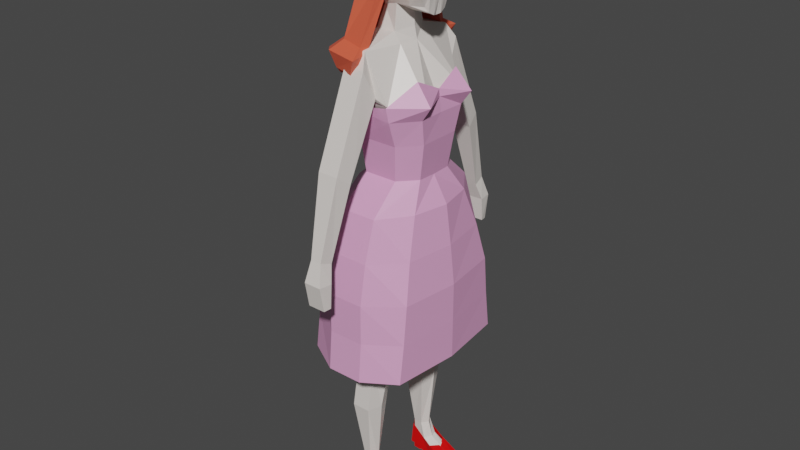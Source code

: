 # Source: female1.blend  (saved by Blender 2.82.7; exported with 4.5.12 LTS)
import bpy
from mathutils import Matrix  # noqa: F401  (used for matrix-valued properties, if any)

bpy.ops.wm.read_factory_settings(use_empty=True)
scene = bpy.context.scene
scene.name = 'Scene'

# ---- collections
col_collection = bpy.data.collections.new('Collection'); scene.collection.children.link(col_collection)

# ---- materials (node trees are filled in below, after node groups)
mat_skin = bpy.data.materials.new('skin')
mat_skin.alpha_threshold = 0.0
mat_skin.use_transparent_shadow = False
mat_skin.line_color = (0.0, 0.0, 0.0, 1.0)
mat_dress = bpy.data.materials.new('dress')
mat_dress.use_transparent_shadow = False
mat_hair = bpy.data.materials.new('HAIR')
mat_hair.use_transparent_shadow = False
mat_shoes = bpy.data.materials.new('shoes')
mat_shoes.use_transparent_shadow = False

# ---- material node trees
mat_skin.use_nodes = True; mat_skin.node_tree.nodes.clear()
_N = mat_skin.node_tree.nodes; _L = mat_skin.node_tree.links
n0 = _N.new('ShaderNodeOutputMaterial'); n0.name = 'Material Output'; n0.location = (300, 300)
n1 = _N.new('ShaderNodeBsdfPrincipled'); n1.name = 'Principled BSDF'; n1.location = (10, 300)
n1.distribution = 'GGX'
n1.subsurface_method = 'BURLEY'
n1.inputs[0].default_value = (0.8, 0.7412, 0.6963, 1.0)
n1.inputs[2].default_value = 0.4
n1.inputs[3].default_value = 1.45
n1.inputs[27].default_value = (0.0, 0.0, 0.0, 1.0)
n1.inputs[28].default_value = 1.0
_L.new(n1.outputs[0], n0.inputs[0])
n0.is_active_output = True
mat_dress.use_nodes = True; mat_dress.node_tree.nodes.clear()
_N = mat_dress.node_tree.nodes; _L = mat_dress.node_tree.links
n0 = _N.new('ShaderNodeOutputMaterial'); n0.name = 'Material Output'; n0.location = (300, 300)
n1 = _N.new('ShaderNodeBsdfPrincipled'); n1.name = 'Principled BSDF'; n1.location = (10, 300)
n1.distribution = 'GGX'
n1.subsurface_method = 'BURLEY'
n1.inputs[0].default_value = (0.8, 0.3675, 0.6301, 1.0)
n1.inputs[3].default_value = 1.45
n1.inputs[27].default_value = (0.0, 0.0, 0.0, 1.0)
n1.inputs[28].default_value = 1.0
_L.new(n1.outputs[0], n0.inputs[0])
n0.is_active_output = True
mat_hair.use_nodes = True; mat_hair.node_tree.nodes.clear()
_N = mat_hair.node_tree.nodes; _L = mat_hair.node_tree.links
n0 = _N.new('ShaderNodeOutputMaterial'); n0.name = 'Material Output'; n0.location = (300, 300)
n1 = _N.new('ShaderNodeBsdfPrincipled'); n1.name = 'Principled BSDF'; n1.location = (10, 300)
n1.distribution = 'GGX'
n1.subsurface_method = 'BURLEY'
n1.inputs[0].default_value = (0.8, 0.1147, 0.05864, 1.0)
n1.inputs[3].default_value = 1.45
n1.inputs[27].default_value = (0.0, 0.0, 0.0, 1.0)
n1.inputs[28].default_value = 1.0
_L.new(n1.outputs[0], n0.inputs[0])
n0.is_active_output = True
mat_shoes.use_nodes = True; mat_shoes.node_tree.nodes.clear()
_N = mat_shoes.node_tree.nodes; _L = mat_shoes.node_tree.links
n0 = _N.new('ShaderNodeOutputMaterial'); n0.name = 'Material Output'; n0.location = (300, 300)
n1 = _N.new('ShaderNodeBsdfPrincipled'); n1.name = 'Principled BSDF'; n1.location = (10, 300)
n1.distribution = 'GGX'
n1.subsurface_method = 'BURLEY'
n1.inputs[0].default_value = (0.8, 0.0, 0.0, 1.0)
n1.inputs[3].default_value = 1.45
n1.inputs[27].default_value = (0.0, 0.0, 0.0, 1.0)
n1.inputs[28].default_value = 1.0
_L.new(n1.outputs[0], n0.inputs[0])
n0.is_active_output = True

# ---- world
world_world = bpy.data.worlds.new('World'); scene.world = world_world
world_world.use_nodes = True; world_world.node_tree.nodes.clear()
_N = world_world.node_tree.nodes; _L = world_world.node_tree.links
n0 = _N.new('ShaderNodeOutputWorld'); n0.name = 'World Output'; n0.location = (300, 300)
n1 = _N.new('ShaderNodeBackground'); n1.name = 'Background'; n1.location = (10, 300)
n1.inputs[0].default_value = (0.05088, 0.05088, 0.05088, 1.0)
_L.new(n1.outputs[0], n0.inputs[0])
n0.is_active_output = True
world_world.color = (0.05088, 0.05088, 0.05088)
world_world.use_sun_shadow = False
world_world.sun_shadow_jitter_overblur = 0.0

# ---- meshes
me_cube = bpy.data.meshes.new('Cube')
me_cube.from_pydata([(-0.01451, 0.4535, 1.49), (0.1159, 0.3502, 0.159), (0.122, 0.2936, 0.5441), (0.1468, 0.3219, 0.8086), (-0.1419, 0.4535, 1.49), (-0.1942, 0.3502, 0.159), (0.1523, 0.3417, 0.9971), (0.144, 0.4008, 1.103), (-0.3173, 0.0, 0.1628), (0.08083, 0.0, 1.49), (-0.2085, 0.0, 1.49), (0.2212, 0.0, 0.1628), (-0.2015, 0.4008, 1.175), (-0.1932, 0.3417, 1.036), (-0.1574, 0.3219, 0.8086), (-0.133, 0.2936, 0.5441), (0.2683, 0.0, 1.103), (0.2822, 0.0, 0.9971), (0.221, 0.0, 0.8086), (0.1794, 0.0, 0.5348), (-0.3113, 0.0, 1.175), (-0.2974, 0.0, 1.036), (-0.1984, 0.0, 0.8086), (-0.1574, 0.0, 0.5348), (0.2012, 0.03638, -0.02473), (-0.2824, 0.03638, -0.02473), (-0.2824, 0.0, -0.03366), (0.2012, 0.0, -0.03366), (-0.2824, 0.0, -0.03366), (0.2012, 0.0, -0.03366), (-0.1327, 0.1687, -0.9388), (0.05871, 0.1687, -0.9388), (-0.1327, 0.1687, -0.9388), (0.05871, 0.1687, -0.9388), (-0.1105, 0.3881, -0.8744), (0.04847, 0.3881, -0.8744), (-0.149, 0.2926, -2.125), (-0.0729, 0.2868, -2.125), (-0.1148, 0.3984, -2.113), (-0.06799, 0.3984, -2.113), (-0.02725, 0.2311, -1.533), (-0.214, 0.2311, -1.533), (-0.02295, 0.4676, -1.545), (-0.1781, 0.4676, -1.545), (0.006179, 0.1912, -1.152), (-0.1464, 0.4291, -1.115), (0.006179, 0.1912, -1.152), (-0.1758, 0.1912, -1.152), (0.004823, 0.4291, -1.115), (-0.1758, 0.1912, -1.152), (-0.1666, 0.07903, -0.4917), (0.09214, 0.07903, -0.4917), (-0.1666, 0.07903, -0.4917), (-0.1387, 0.3838, -0.372), (0.08418, 0.3838, -0.372), (0.09214, 0.07903, -0.4917), (-0.162, 0.0637, -0.2403), (-0.1734, 0.3464, -0.07377), (0.1037, 0.0637, -0.2403), (0.104, 0.3464, -0.07377), (0.1211, 0.3098, 0.3375), (-0.1559, 0.3098, 0.3375), (0.2299, 0.0, 0.3395), (-0.2321, 0.0, 0.3395), (-0.2085, 0.2321, 1.49), (0.2085, 0.1909, 0.1607), (-0.3173, 0.1909, 0.1607), (0.06187, 0.1601, 1.49), (0.1794, 0.16, 0.5399), (0.221, 0.1755, 0.8086), (0.2914, 0.1863, 0.9971), (0.3676, 0.2185, 1.103), (-0.1574, 0.16, 0.5399), (-0.1984, 0.1755, 0.8086), (-0.2974, 0.1863, 1.036), (-0.3113, 0.2185, 1.175), (-0.2321, 0.1689, 0.3384), (0.2299, 0.1689, 0.3384), (0.2112, 0.0, 0.06457), (-0.2998, 0.0, 0.06457), (-0.2998, 0.1986, 0.06843), (0.2041, 0.1986, 0.06843), (-0.0298, 0.3408, -2.12), (0.108, 0.2686, -0.9066), (-0.1587, 0.2686, -0.9066), (-0.1765, 0.3505, -2.12), (0.01916, 0.3494, -1.539), (-0.2721, 0.3494, -1.539), (-0.2188, 0.3101, -1.134), (0.0722, 0.3101, -1.134), (0.1805, 0.2598, -0.4319), (-0.206, 0.2598, -0.4319), (-0.2363, 0.2008, -0.1578), (0.1846, 0.2008, -0.1578), (-0.2998, 0.1083, 0.06667), (0.2112, 0.1083, 0.06667), (0.03057, 0.5252, 1.375), (-0.1419, 0.5252, 1.375), (0.0548, 0.4263, 1.153), (-0.1123, 0.4263, 1.153), (0.03057, 0.8171, 0.674), (-0.1419, 0.8171, 0.674), (0.0548, 0.7043, 0.5901), (-0.1123, 0.7043, 0.5901), (-0.002868, 0.976, 0.04759), (-0.0961, 0.976, 0.04759), (0.01023, 0.8771, 0.00997), (-0.08006, 0.8771, 0.00997), (-0.1419, 0.7759, 0.773), (-0.1123, 0.6651, 0.6696), (0.03057, 0.7759, 0.773), (0.0548, 0.6651, 0.6696), (0.0318, 1.031, -0.1249), (-0.1154, 1.031, -0.1249), (0.0449, 0.9208, -0.1292), (-0.09932, 0.9208, -0.1292), (0.0318, 0.9935, -0.334), (-0.1154, 0.9935, -0.334), (0.0449, 0.9334, -0.3273), (-0.09932, 0.9334, -0.3273), (0.005583, 0.1596, 1.573), (-0.1556, 0.1596, 1.573), (0.05901, 0.0, 1.587), (-0.1867, 0.0, 1.587), (-0.003649, 0.125, 1.764), (-0.1372, 0.09351, 1.73), (0.05435, 0.0, 1.7), (-0.1484, 0.0, 1.724), (-0.07862, 0.1214, 1.769), (-0.0454, 0.1223, 2.304), (0.2246, 0.09986, 1.769), (0.04616, 0.1165, 2.304), (-0.05733, 0.0, 2.328), (0.2453, 0.0, 1.699), (0.08686, 0.0, 2.322), (-0.1037, 0.1881, 2.188), (-0.1324, 0.1726, 2.022), (-0.08884, 0.1687, 1.891), (0.2056, 0.1785, 2.188), (0.2121, 0.2015, 2.022), (0.2538, 0.1661, 1.891), (0.271, 0.0, 2.188), (0.3031, 0.0, 2.022), (0.2903, 0.0, 1.881), (-0.2156, 0.0, 2.188), (-0.2004, 0.0, 2.022), (-0.1523, 0.0, 1.881), (-0.05788, 0.04347, 2.322), (0.2607, 0.03799, 1.707), (0.08918, 0.04347, 2.317), (0.2903, 0.05168, 1.883), (0.3031, 0.0599, 2.022), (0.2631, 0.05716, 2.188), (-0.1523, 0.05168, 1.883), (-0.2004, 0.0599, 2.022), (-0.1969, 0.05716, 2.188), (-0.05314, 0.09116, 2.313), (0.2556, 0.08807, 1.733), (-0.1426, 0.1006, 1.887), (-0.16, 0.1235, 2.022), (-0.1625, 0.1344, 2.188), (0.07058, 0.1008, 2.31), (0.2841, 0.114, 1.887), (0.2778, 0.1389, 2.022), (0.2404, 0.1325, 2.188), (0.1214, 0.1381, 1.769), (-0.01588, 0.1254, 2.304), (0.01664, 0.1273, 2.304), (-0.004743, 0.0, 2.326), (0.02721, 0.0, 2.324), (0.177, 0.0, 1.696), (-0.004743, 0.1879, 1.891), (0.1428, 0.1879, 1.891), (-0.03256, 0.2178, 2.022), (0.1353, 0.2178, 2.022), (-0.01596, 0.2059, 2.188), (0.1064, 0.2079, 2.188), (0.1617, 0.03799, 1.716), (0.05334, 0.03799, 1.714), (-0.008862, 0.04347, 2.32), (0.04016, 0.04347, 2.318), (-0.01429, 0.08923, 2.312), (0.02263, 0.08539, 2.311), (0.1415, 0.08807, 1.743), (0.0275, 0.08807, 1.742), (-0.1487, 0.0352, 1.773), (0.08802, 0.02173, 2.319), (0.2903, 0.009008, 1.882), (0.3031, 0.01714, 2.022), (0.2671, 0.02858, 2.188), (-0.05761, 0.02173, 2.325), (0.253, 0.01899, 1.703), (-0.1523, 0.009008, 1.882), (-0.2004, 0.01714, 2.022), (-0.2063, 0.02858, 2.188), (0.06392, 0.01899, 1.704), (0.1694, 0.01899, 1.706), (0.03369, 0.02173, 2.321), (-0.006803, 0.02173, 2.323), (0.3287, 0.0, 1.883), (0.3287, 0.01116, 1.884), (-0.149, 0.2926, -2.125), (-0.0729, 0.2868, -2.125), (-0.1148, 0.3984, -2.113), (-0.06799, 0.3984, -2.113), (0.005932, 0.3594, -2.341), (-0.1765, 0.3505, -2.12), (-0.1471, 0.2981, -2.315), (-0.0729, 0.2932, -2.343), (-0.113, 0.429, -2.311), (-0.04301, 0.4411, -2.339), (-0.07256, 0.3551, -2.342), (-0.1747, 0.3756, -2.313), (0.2289, 0.262, -2.418), (0.2367, 0.4101, -2.416), (0.2649, 0.3334, -2.413), (0.2289, 0.262, -2.418), (0.2367, 0.4101, -2.416), (0.2649, 0.3334, -2.413), (0.2289, 0.2549, -2.426), (0.2367, 0.4162, -2.422), (0.2649, 0.3325, -2.425), (-0.005223, 0.3984, -2.259), (-0.005223, 0.4371, -2.309), (-0.005223, 0.3984, -2.259), (-0.03511, 0.286, -2.342), (0.005932, 0.3478, -2.266), (-0.03511, 0.2837, -2.271), (-0.03511, 0.2837, -2.271), (-0.005223, 0.3984, -2.259), (-0.005223, 0.3984, -2.259), (0.2012, 0.03638, -0.02473), (-0.2824, 0.03638, -0.02473), (-0.1734, 0.3464, -0.07377), (0.104, 0.3464, -0.07377)], [(229, 230), (234, 233)], [(69, 70, 17, 18), (70, 71, 16, 17), (75, 64, 4, 12), (68, 69, 18, 19), (61, 15, 2, 60), (7, 12, 99, 98), (71, 67, 9, 16), (77, 68, 19, 62), (0, 4, 121, 120), (15, 14, 3, 2), (14, 13, 6, 3), (13, 12, 7, 6), (76, 72, 15, 61), (72, 73, 14, 15), (73, 74, 13, 14), (74, 75, 12, 13), (95, 78, 27, 24), (94, 80, 25), (24, 27, 29), (27, 26, 28, 29), (43, 42, 39, 38), (53, 54, 35, 34), (91, 53, 34, 84), (90, 51, 33, 83), (40, 41, 36, 37), (87, 43, 38, 85), (86, 40, 37, 82), (89, 46, 40, 86), (88, 45, 43, 87), (45, 48, 42, 43), (49, 41, 47, 30, 50, 56, 52, 32), (34, 35, 48, 45), (84, 34, 45, 88), (83, 33, 46, 89), (93, 58, 51, 90), (92, 57, 53, 91), (57, 59, 54, 53), (5, 1, 59, 57), (80, 5, 57, 92), (81, 24, 58, 93), (66, 76, 61, 5), (65, 77, 62, 11), (5, 61, 60, 1), (1, 60, 77, 65), (8, 63, 76, 66), (26, 25, 28), (79, 94, 25, 26), (81, 95, 24), (21, 20, 75, 74), (22, 21, 74, 73), (23, 22, 73, 72), (63, 23, 72, 76), (67, 0, 120), (60, 2, 68, 77), (7, 0, 67, 71), (2, 3, 69, 68), (20, 10, 64, 75), (6, 7, 71, 70), (3, 6, 70, 69), (1, 65, 95, 81), (8, 66, 94, 79), (1, 81, 93, 59), (25, 80, 92, 56), (56, 92, 91, 52), (59, 93, 90, 54), (35, 83, 89, 48), (32, 84, 88, 49), (49, 88, 87, 41), (48, 89, 86, 42), (42, 86, 82, 39), (41, 87, 85, 36), (54, 90, 83, 35), (52, 91, 84, 32), (66, 5, 80, 94), (65, 11, 78, 95), (55, 31, 44, 40, 46, 33, 51, 58), (31, 30, 32, 49, 47, 46, 44, 33), (51, 52, 50, 32, 30, 33, 31, 55), (58, 56, 50, 52, 51, 55), (41, 40, 44, 46, 49, 47), (109, 108, 101, 103), (4, 0, 96, 97), (12, 4, 97, 99), (0, 7, 98, 96), (101, 100, 104, 105), (108, 110, 100, 101), (110, 111, 102, 100), (111, 109, 103, 102), (105, 104, 112, 113), (100, 102, 106, 104), (102, 103, 107, 106), (103, 101, 105, 107), (98, 99, 109, 111), (96, 98, 111, 110), (97, 96, 110, 108), (99, 97, 108, 109), (113, 112, 116, 117), (104, 106, 114, 112), (106, 107, 115, 114), (107, 105, 113, 115), (119, 117, 116, 118), (112, 114, 118, 116), (114, 115, 119, 118), (115, 113, 117, 119), (120, 121, 125, 124), (124, 125, 127, 126), (64, 10, 123, 121), (9, 67, 120, 122), (4, 64, 121), (122, 120, 124, 126), (121, 123, 127, 125), (160, 156, 129, 135), (176, 167, 131, 138), (198, 190, 132, 168), (196, 191, 133, 170), (189, 186, 134, 141), (191, 187, 143, 133), (187, 188, 200), (188, 189, 141, 142), (165, 172, 140, 130), (172, 174, 139, 140), (174, 176, 138, 139), (125, 158, 137, 128), (158, 159, 136, 137), (159, 160, 135, 136), (193, 194, 155, 154), (192, 193, 154, 153), (185, 192, 153, 125), (163, 164, 152, 151), (162, 163, 151, 150), (157, 162, 150, 148), (164, 161, 149, 152), (183, 157, 148, 177), (181, 156, 147, 179), (194, 190, 147, 155), (166, 129, 156, 181), (165, 130, 157, 183), (138, 131, 161, 164), (130, 140, 162, 157), (140, 139, 163, 162), (139, 138, 164, 163), (154, 155, 160, 159), (153, 154, 159, 158), (125, 153, 158), (155, 147, 156, 160), (124, 165, 183, 184), (131, 167, 182, 161), (167, 166, 181, 182), (161, 182, 180, 149), (182, 181, 179, 180), (184, 183, 177, 178), (136, 135, 175, 173), (173, 175, 176, 174), (137, 136, 173, 171), (171, 173, 174, 172), (128, 137, 171, 124), (124, 171, 172, 165), (195, 196, 170, 126), (186, 197, 169, 134), (197, 198, 168, 169), (135, 129, 166, 175), (175, 166, 167, 176), (180, 179, 198, 197), (149, 180, 197, 186), (178, 177, 196, 195), (144, 132, 190, 194), (127, 146, 192, 185), (146, 145, 193, 192), (145, 144, 194, 193), (151, 152, 189, 188), (150, 151, 188, 187), (148, 150, 187, 191), (152, 149, 186, 189), (177, 148, 191, 196), (179, 147, 190, 198), (143, 187, 200, 199), (188, 142, 199, 200), (36, 85, 206, 201), (37, 36, 201, 202), (38, 39, 204, 203), (222, 226, 215, 214), (225, 205, 221, 219), (85, 38, 203, 206), (206, 203, 209, 212), (201, 206, 212, 207), (202, 201, 207, 208), (203, 204, 210, 209), (224, 222, 214, 217), (223, 224, 217, 220), (214, 215, 218, 217), (215, 213, 216, 218), (218, 216, 219, 221), (217, 218, 221, 220), (205, 223, 220, 221), (227, 225, 219, 216), (226, 228, 213, 215), (228, 227, 216, 213), (37, 202, 227, 228), (82, 37, 228, 226), (202, 208, 225, 227), (211, 210, 223, 205), (210, 204, 224, 223), (204, 39, 222, 224), (208, 211, 205, 225), (39, 82, 226, 222), (212, 209, 210, 211, 208, 207), (25, 24, 58, 56), (28, 25, 24, 29), (24, 231, 58), (231, 232, 56, 58), (232, 25, 56), (124, 184, 178, 195, 126), (125, 128, 124), (127, 185, 125)])
_uv = me_cube.uv_layers.new(name='UVMap')
_uv.uv.foreach_set('vector', [0.475, 0.5569, 0.525, 0.5569, 0.525, 0.625, 0.475, 0.625, 0.525, 0.5569, 0.575, 0.5569, 0.575, 0.625, 0.525, 0.625, 0.575, 0.1931, 0.625, 0.1931, 0.625, 0.25, 0.575, 0.25, 0.425, 0.5569, 0.475, 0.5569, 0.475, 0.625, 0.425, 0.625, 0.3993, 0.25, 0.425, 0.25, 0.425, 0.5, 0.3993, 0.5, 0.575, 0.5, 0.575, 0.25, 0.575, 0.25, 0.575, 0.5, 0.575, 0.5569, 0.625, 0.5569, 0.625, 0.625, 0.575, 0.625, 0.3993, 0.5569, 0.425, 0.5569, 0.425, 0.625, 0.3993, 0.625, 0.625, 0.5, 0.875, 0.5, 0.875, 0.5, 0.625, 0.5, 0.425, 0.25, 0.475, 0.25, 0.475, 0.5, 0.425, 0.5, 0.475, 0.25, 0.525, 0.25, 0.525, 0.5, 0.475, 0.5, 0.525, 0.25, 0.575, 0.25, 0.575, 0.5, 0.525, 0.5, 0.3993, 0.1931, 0.425, 0.1931, 0.425, 0.25, 0.3993, 0.25, 0.425, 0.1931, 0.475, 0.1931, 0.475, 0.25, 0.425, 0.25, 0.475, 0.1931, 0.525, 0.1931, 0.525, 0.25, 0.475, 0.25, 0.525, 0.1931, 0.575, 0.1931, 0.575, 0.25, 0.525, 0.25, 0.375, 0.5569, 0.375, 0.625, 0.375, 0.625, 0.375, 0.5569, 0.375, 0.1931, 0.375, 0.25, 0.375, 0.1931, 0.375, 0.5569, 0.375, 0.625, 0.375, 0.625, 0.0, 0.0, 0.0, 0.0, 0.0, 0.0, 0.0, 0.0, 0.375, 0.25, 0.375, 0.5, 0.375, 0.5, 0.375, 0.25, 0.375, 0.25, 0.375, 0.5, 0.375, 0.5, 0.375, 0.25, 0.375, 0.25, 0.375, 0.25, 0.375, 0.25, 0.375, 0.25, 0.375, 0.5, 0.375, 0.5, 0.375, 0.5, 0.375, 0.5, 0.375, 0.5, 0.375, 0.25, 0.375, 0.25, 0.375, 0.5, 0.375, 0.25, 0.375, 0.25, 0.375, 0.25, 0.375, 0.25, 0.375, 0.5, 0.375, 0.5, 0.375, 0.5, 0.375, 0.5, 0.375, 0.5, 0.375, 0.5, 0.375, 0.5, 0.375, 0.5, 0.375, 0.25, 0.375, 0.25, 0.375, 0.25, 0.375, 0.25, 0.375, 0.25, 0.375, 0.5, 0.375, 0.5, 0.375, 0.25, 0.375, 0.25, 0.375, 0.25, 0.1875, 0.125, 0.375, 0.25, 0.1875, 0.125, 0.375, 0.25, 0.375, 0.25, 0.375, 0.25, 0.375, 0.25, 0.375, 0.5, 0.375, 0.5, 0.375, 0.25, 0.375, 0.25, 0.375, 0.25, 0.375, 0.25, 0.375, 0.25, 0.375, 0.5, 0.375, 0.5, 0.375, 0.5, 0.375, 0.5, 0.375, 0.5, 0.375, 0.5, 0.375, 0.5, 0.375, 0.5, 0.375, 0.25, 0.375, 0.25, 0.375, 0.25, 0.375, 0.25, 0.375, 0.25, 0.375, 0.5, 0.375, 0.5, 0.375, 0.25, 0.375, 0.25, 0.375, 0.5, 0.375, 0.5, 0.375, 0.25, 0.375, 0.25, 0.375, 0.25, 0.375, 0.25, 0.375, 0.25, 0.375, 0.5, 0.375, 0.5, 0.375, 0.5, 0.375, 0.5, 0.375, 0.1931, 0.3993, 0.1931, 0.3993, 0.25, 0.375, 0.25, 0.375, 0.5569, 0.3993, 0.5569, 0.3993, 0.625, 0.375, 0.625, 0.375, 0.25, 0.3993, 0.25, 0.3993, 0.5, 0.375, 0.5, 0.375, 0.5, 0.3993, 0.5, 0.3993, 0.5569, 0.375, 0.5569, 0.375, 0.125, 0.3993, 0.125, 0.3993, 0.1931, 0.375, 0.1931, 0.375, 0.125, 0.1875, 0.09657, 0.375, 0.125, 0.375, 0.125, 0.375, 0.1931, 0.375, 0.1931, 0.375, 0.125, 0.375, 0.5, 0.375, 0.5569, 0.375, 0.5, 0.525, 0.125, 0.575, 0.125, 0.575, 0.1931, 0.525, 0.1931, 0.475, 0.125, 0.525, 0.125, 0.525, 0.1931, 0.475, 0.1931, 0.425, 0.125, 0.475, 0.125, 0.475, 0.1931, 0.425, 0.1931, 0.3993, 0.125, 0.425, 0.125, 0.425, 0.1931, 0.3993, 0.1931, 0.625, 0.5569, 0.625, 0.5, 0.625, 0.5569, 0.3993, 0.5, 0.425, 0.5, 0.425, 0.5569, 0.3993, 0.5569, 0.575, 0.5, 0.625, 0.5, 0.625, 0.5569, 0.575, 0.5569, 0.425, 0.5, 0.475, 0.5, 0.475, 0.5569, 0.425, 0.5569, 0.575, 0.125, 0.625, 0.125, 0.625, 0.1931, 0.575, 0.1931, 0.525, 0.5, 0.575, 0.5, 0.575, 0.5569, 0.525, 0.5569, 0.475, 0.5, 0.525, 0.5, 0.525, 0.5569, 0.475, 0.5569, 0.375, 0.5, 0.375, 0.5569, 0.375, 0.5569, 0.375, 0.5, 0.375, 0.125, 0.375, 0.1931, 0.375, 0.1931, 0.375, 0.125, 0.375, 0.5, 0.375, 0.5, 0.375, 0.5, 0.375, 0.5, 0.375, 0.25, 0.375, 0.25, 0.375, 0.25, 0.375, 0.25, 0.375, 0.25, 0.375, 0.25, 0.375, 0.25, 0.375, 0.25, 0.375, 0.5, 0.375, 0.5, 0.375, 0.5, 0.375, 0.5, 0.375, 0.5, 0.375, 0.5, 0.375, 0.5, 0.375, 0.5, 0.375, 0.25, 0.375, 0.25, 0.375, 0.25, 0.375, 0.25, 0.375, 0.25, 0.375, 0.25, 0.375, 0.25, 0.375, 0.25, 0.375, 0.5, 0.375, 0.5, 0.375, 0.5, 0.375, 0.5, 0.375, 0.5, 0.375, 0.5, 0.375, 0.5, 0.375, 0.5, 0.375, 0.25, 0.375, 0.25, 0.375, 0.25, 0.375, 0.25, 0.375, 0.5, 0.375, 0.5, 0.375, 0.5, 0.375, 0.5, 0.375, 0.25, 0.375, 0.25, 0.375, 0.25, 0.375, 0.25, 0.375, 0.1931, 0.375, 0.25, 0.375, 0.25, 0.375, 0.1931, 0.375, 0.5569, 0.375, 0.625, 0.375, 0.625, 0.375, 0.5569, 0.1875, 0.25, 0.375, 0.5, 0.1875, 0.25, 0.375, 0.5, 0.375, 0.5, 0.375, 0.5, 0.375, 0.5, 0.1656, 0.2207, 0.0, 0.0, 0.0, 0.0, 0.375, 0.25, 0.375, 0.25, 0.0, 0.0, 0.0, 0.0, 0.0, 0.0, 0.0, 0.0, 0.0, 0.0, 0.0, 0.0, 0.0, 0.0, 0.375, 0.25, 0.0, 0.0, 0.0, 0.0, 0.0, 0.0, 0.1875, 0.25, 0.375, 0.5, 0.375, 0.25, 0.0, 0.0, 0.0, 0.0, 0.0, 0.0, 0.1875, 0.25, 0.375, 0.25, 0.375, 0.5, 0.1875, 0.25, 0.0, 0.0, 0.375, 0.25, 0.0, 0.0, 0.575, 0.25, 0.625, 0.25, 0.625, 0.25, 0.575, 0.25, 0.875, 0.5, 0.625, 0.5, 0.625, 0.5, 0.875, 0.5, 0.575, 0.25, 0.625, 0.25, 0.625, 0.25, 0.575, 0.25, 0.625, 0.5, 0.575, 0.5, 0.575, 0.5, 0.625, 0.5, 0.875, 0.5, 0.625, 0.5, 0.625, 0.5, 0.875, 0.5, 0.875, 0.5, 0.625, 0.5, 0.625, 0.5, 0.875, 0.5, 0.625, 0.5, 0.575, 0.5, 0.575, 0.5, 0.625, 0.5, 0.575, 0.5, 0.575, 0.25, 0.575, 0.25, 0.575, 0.5, 0.875, 0.5, 0.625, 0.5, 0.625, 0.5, 0.875, 0.5, 0.625, 0.5, 0.575, 0.5, 0.575, 0.5, 0.625, 0.5, 0.575, 0.5, 0.575, 0.25, 0.575, 0.25, 0.575, 0.5, 0.575, 0.25, 0.625, 0.25, 0.625, 0.25, 0.575, 0.25, 0.575, 0.5, 0.575, 0.25, 0.575, 0.25, 0.575, 0.5, 0.625, 0.5, 0.575, 0.5, 0.575, 0.5, 0.625, 0.5, 0.875, 0.5, 0.625, 0.5, 0.625, 0.5, 0.875, 0.5, 0.575, 0.25, 0.625, 0.25, 0.625, 0.25, 0.575, 0.25, 0.875, 0.5, 0.625, 0.5, 0.625, 0.5, 0.875, 0.5, 0.625, 0.5, 0.575, 0.5, 0.575, 0.5, 0.625, 0.5, 0.575, 0.5, 0.575, 0.25, 0.575, 0.25, 0.575, 0.5, 0.575, 0.25, 0.625, 0.25, 0.625, 0.25, 0.575, 0.25, 0.575, 0.25, 0.625, 0.25, 0.625, 0.5, 0.575, 0.5, 0.625, 0.5, 0.575, 0.5, 0.575, 0.5, 0.625, 0.5, 0.575, 0.5, 0.575, 0.25, 0.575, 0.25, 0.575, 0.5, 0.575, 0.25, 0.625, 0.25, 0.625, 0.25, 0.575, 0.25, 0.625, 0.5, 0.875, 0.5, 0.875, 0.5, 0.625, 0.5, 0.625, 0.5569, 0.875, 0.5569, 0.875, 0.625, 0.625, 0.625, 0.625, 0.1931, 0.625, 0.125, 0.625, 0.125, 0.625, 0.1931, 0.625, 0.625, 0.625, 0.5569, 0.625, 0.5569, 0.625, 0.625, 0.625, 0.25, 0.625, 0.1931, 0.625, 0.25, 0.625, 0.625, 0.625, 0.5569, 0.625, 0.5569, 0.625, 0.625, 0.625, 0.1931, 0.625, 0.125, 0.625, 0.125, 0.625, 0.1931, 0.5625, 0.2047, 0.625, 0.2047, 0.625, 0.25, 0.5625, 0.25, 0.5625, 0.4167, 0.625, 0.4167, 0.625, 0.5, 0.5625, 0.5, 0.7917, 0.6078, 0.875, 0.6078, 0.875, 0.625, 0.7917, 0.625, 0.2917, 0.6078, 0.375, 0.6078, 0.375, 0.625, 0.2917, 0.625, 0.5625, 0.6078, 0.625, 0.6078, 0.625, 0.625, 0.5625, 0.625, 0.375, 0.6078, 0.4375, 0.6078, 0.4375, 0.625, 0.375, 0.625, 0.4375, 0.6078, 0.5, 0.6078, 0.4375, 0.6078, 0.5, 0.6078, 0.5625, 0.6078, 0.5625, 0.625, 0.5, 0.625, 0.375, 0.4167, 0.4375, 0.4167, 0.4375, 0.5, 0.375, 0.5, 0.4375, 0.4167, 0.5, 0.4167, 0.5, 0.5, 0.4375, 0.5, 0.5, 0.4167, 0.5625, 0.4167, 0.5625, 0.5, 0.5, 0.5, 0.375, 0.2047, 0.4375, 0.2047, 0.4375, 0.25, 0.375, 0.25, 0.4375, 0.2047, 0.5, 0.2047, 0.5, 0.25, 0.4375, 0.25, 0.5, 0.2047, 0.5625, 0.2047, 0.5625, 0.25, 0.5, 0.25, 0.5, 0.1422, 0.5625, 0.1422, 0.5625, 0.1594, 0.5, 0.1594, 0.4375, 0.1422, 0.5, 0.1422, 0.5, 0.1594, 0.4375, 0.1594, 0.375, 0.1422, 0.4375, 0.1422, 0.4375, 0.1594, 0.375, 0.1594, 0.5, 0.5453, 0.5625, 0.5453, 0.5625, 0.5906, 0.5, 0.5906, 0.4375, 0.5453, 0.5, 0.5453, 0.5, 0.5906, 0.4375, 0.5906, 0.375, 0.5453, 0.4375, 0.5453, 0.4375, 0.5906, 0.375, 0.5906, 0.5625, 0.5453, 0.625, 0.5453, 0.625, 0.5906, 0.5625, 0.5906, 0.2917, 0.5453, 0.375, 0.5453, 0.375, 0.5906, 0.2917, 0.5906, 0.7917, 0.5453, 0.875, 0.5453, 0.875, 0.5906, 0.7917, 0.5906, 0.5625, 0.1422, 0.625, 0.1422, 0.625, 0.1594, 0.5625, 0.1594, 0.7917, 0.5, 0.875, 0.5, 0.875, 0.5453, 0.7917, 0.5453, 0.2917, 0.5, 0.375, 0.5, 0.375, 0.5453, 0.2917, 0.5453, 0.5625, 0.5, 0.625, 0.5, 0.625, 0.5453, 0.5625, 0.5453, 0.375, 0.5, 0.4375, 0.5, 0.4375, 0.5453, 0.375, 0.5453, 0.4375, 0.5, 0.5, 0.5, 0.5, 0.5453, 0.4375, 0.5453, 0.5, 0.5, 0.5625, 0.5, 0.5625, 0.5453, 0.5, 0.5453, 0.5, 0.1594, 0.5625, 0.1594, 0.5625, 0.2047, 0.5, 0.2047, 0.4375, 0.1594, 0.5, 0.1594, 0.5, 0.2047, 0.4375, 0.2047, 0.375, 0.1594, 0.4375, 0.1594, 0.4375, 0.2047, 0.5625, 0.1594, 0.625, 0.1594, 0.625, 0.2047, 0.5625, 0.2047, 0.2083, 0.5, 0.2917, 0.5, 0.2917, 0.5453, 0.2083, 0.5453, 0.625, 0.5, 0.7083, 0.5, 0.7083, 0.5453, 0.625, 0.5453, 0.7083, 0.5, 0.7917, 0.5, 0.7917, 0.5453, 0.7083, 0.5453, 0.625, 0.5453, 0.7083, 0.5453, 0.7083, 0.5906, 0.625, 0.5906, 0.7083, 0.5453, 0.7917, 0.5453, 0.7917, 0.5906, 0.7083, 0.5906, 0.2083, 0.5453, 0.2917, 0.5453, 0.2917, 0.5906, 0.2083, 0.5906, 0.5, 0.25, 0.5625, 0.25, 0.5625, 0.3333, 0.5, 0.3333, 0.5, 0.3333, 0.5625, 0.3333, 0.5625, 0.4167, 0.5, 0.4167, 0.4375, 0.25, 0.5, 0.25, 0.5, 0.3333, 0.4375, 0.3333, 0.4375, 0.3333, 0.5, 0.3333, 0.5, 0.4167, 0.4375, 0.4167, 0.375, 0.25, 0.4375, 0.25, 0.4375, 0.3333, 0.375, 0.3333, 0.375, 0.3333, 0.4375, 0.3333, 0.4375, 0.4167, 0.375, 0.4167, 0.2083, 0.6078, 0.2917, 0.6078, 0.2917, 0.625, 0.2083, 0.625, 0.625, 0.6078, 0.7083, 0.6078, 0.7083, 0.625, 0.625, 0.625, 0.7083, 0.6078, 0.7917, 0.6078, 0.7917, 0.625, 0.7083, 0.625, 0.5625, 0.25, 0.625, 0.25, 0.625, 0.3333, 0.5625, 0.3333, 0.5625, 0.3333, 0.625, 0.3333, 0.625, 0.4167, 0.5625, 0.4167, 0.7083, 0.5906, 0.7917, 0.5906, 0.7917, 0.6078, 0.7083, 0.6078, 0.625, 0.5906, 0.7083, 0.5906, 0.7083, 0.6078, 0.625, 0.6078, 0.2083, 0.5906, 0.2917, 0.5906, 0.2917, 0.6078, 0.2083, 0.6078, 0.5625, 0.125, 0.625, 0.125, 0.625, 0.1422, 0.5625, 0.1422, 0.375, 0.125, 0.4375, 0.125, 0.4375, 0.1422, 0.375, 0.1422, 0.4375, 0.125, 0.5, 0.125, 0.5, 0.1422, 0.4375, 0.1422, 0.5, 0.125, 0.5625, 0.125, 0.5625, 0.1422, 0.5, 0.1422, 0.5, 0.5906, 0.5625, 0.5906, 0.5625, 0.6078, 0.5, 0.6078, 0.4375, 0.5906, 0.5, 0.5906, 0.5, 0.6078, 0.4375, 0.6078, 0.375, 0.5906, 0.4375, 0.5906, 0.4375, 0.6078, 0.375, 0.6078, 0.5625, 0.5906, 0.625, 0.5906, 0.625, 0.6078, 0.5625, 0.6078, 0.2917, 0.5906, 0.375, 0.5906, 0.375, 0.6078, 0.2917, 0.6078, 0.7917, 0.5906, 0.875, 0.5906, 0.875, 0.6078, 0.7917, 0.6078, 0.4375, 0.625, 0.4375, 0.6078, 0.4375, 0.6078, 0.4375, 0.625, 0.5, 0.6078, 0.5, 0.625, 0.5, 0.625, 0.5, 0.6078, 0.375, 0.25, 0.375, 0.25, 0.375, 0.25, 0.375, 0.25, 0.375, 0.5, 0.375, 0.25, 0.375, 0.25, 0.375, 0.5, 0.375, 0.25, 0.375, 0.5, 0.375, 0.5, 0.375, 0.25, 0.375, 0.5, 0.375, 0.5, 0.375, 0.5, 0.375, 0.5, 0.0, 0.0, 0.0, 0.0, 0.0, 0.0, 0.0, 0.0, 0.375, 0.25, 0.375, 0.25, 0.375, 0.25, 0.375, 0.25, 0.375, 0.25, 0.375, 0.25, 0.375, 0.25, 0.375, 0.25, 0.375, 0.25, 0.375, 0.25, 0.375, 0.25, 0.375, 0.25, 0.375, 0.5, 0.375, 0.25, 0.375, 0.25, 0.375, 0.5, 0.375, 0.25, 0.375, 0.5, 0.375, 0.5, 0.375, 0.25, 0.375, 0.5, 0.375, 0.5, 0.375, 0.5, 0.375, 0.5, 0.375, 0.5, 0.375, 0.5, 0.375, 0.5, 0.375, 0.5, 0.375, 0.5, 0.375, 0.5, 0.375, 0.5, 0.375, 0.5, 0.375, 0.5, 0.375, 0.5, 0.375, 0.5, 0.375, 0.5, 0.375, 0.5, 0.375, 0.5, 0.375, 0.5, 0.375, 0.5, 0.375, 0.5, 0.375, 0.5, 0.375, 0.5, 0.375, 0.5, 0.0, 0.0, 0.0, 0.0, 0.0, 0.0, 0.0, 0.0, 0.375, 0.5, 0.375, 0.5, 0.375, 0.5, 0.375, 0.5, 0.375, 0.5, 0.375, 0.5, 0.375, 0.5, 0.375, 0.5, 0.375, 0.5, 0.375, 0.5, 0.375, 0.5, 0.375, 0.5, 0.375, 0.5, 0.375, 0.5, 0.375, 0.5, 0.375, 0.5, 0.375, 0.5, 0.375, 0.5, 0.375, 0.5, 0.375, 0.5, 0.375, 0.5, 0.375, 0.5, 0.375, 0.5, 0.375, 0.5, 0.0, 0.0, 0.0, 0.0, 0.0, 0.0, 0.0, 0.0, 0.375, 0.5, 0.375, 0.5, 0.375, 0.5, 0.375, 0.5, 0.375, 0.5, 0.375, 0.5, 0.375, 0.5, 0.375, 0.5, 0.0, 0.0, 0.0, 0.0, 0.0, 0.0, 0.0, 0.0, 0.375, 0.5, 0.375, 0.5, 0.375, 0.5, 0.375, 0.5, 0.375, 0.25, 0.375, 0.25, 0.0, 0.0, 0.0, 0.0, 0.375, 0.5, 0.375, 0.25, 0.1875, 0.09657, 0.0, 0.0, 0.0, 0.0, 0.1875, 0.09657, 0.375, 0.125, 0.1875, 0.09657, 0.0, 0.0, 0.375, 0.625, 0.0, 0.0, 0.0, 0.0, 0.0, 0.0, 0.0, 0.0, 0.0, 0.0, 0.0, 0.0, 0.0, 0.0, 0.0, 0.0, 0.0, 0.0, 0.0, 0.0, 0.0, 0.0, 0.0, 0.0, 0.0, 0.0, 0.0, 0.0, 0.0, 0.0, 0.0, 0.0, 0.0, 0.0, 0.0, 0.0, 0.0, 0.0, 0.0, 0.0, 0.0, 0.0])
me_cube.materials.append(mat_skin)
me_cube.use_remesh_preserve_volume = False
me_cube.use_remesh_preserve_attributes = False
me_cube.use_mirror_vertex_groups = False
me_cube.update()
me_cube_003 = bpy.data.meshes.new('Cube.003')
me_cube_003.from_pydata([(0.1331, 0.3073, 0.4988), (0.1602, 0.3417, 0.7874), (0.1662, 0.4151, 0.9931), (0.1572, 0.4373, 1.109), (0.2867, 0.0, 1.168), (-0.2108, 0.4151, 1.035), (-0.1717, 0.3417, 0.7874), (-0.1451, 0.3073, 0.4988), (0.2928, 0.0, 1.109), (0.3079, 0.0, 0.9931), (0.2978, 0.0, 0.7874), (0.2524, 0.0, 0.4888), (-0.3245, 0.0, 1.035), (-0.2589, 0.0, 0.7874), (-0.2142, 0.0, 0.4888), (0.1322, 0.5499, 0.2734), (-0.1701, 0.5499, 0.2734), (0.3763, 0.0, 0.2756), (-0.4953, 0.0, 0.2756), (0.2663, 0.2197, 1.272), (0.2524, 0.1631, 0.4943), (0.2978, 0.1818, 0.7874), (0.3179, 0.2263, 0.9931), (0.4011, 0.2384, 1.109), (-0.2142, 0.1631, 0.4943), (-0.2589, 0.1818, 0.7874), (-0.3245, 0.2263, 1.035), (-0.3473, 0.2997, 0.2744), (0.314, 0.2997, 0.2744), (0.1322, 0.743, -1.044), (-0.1701, 0.743, -1.044), (0.4612, 0.0, -1.042), (-0.6159, 0.0, -1.042), (-0.4679, 0.5719, -1.043), (0.3989, 0.5719, -1.043), (0.3607, 0.4133, -0.05507), (0.3989, 0.4931, -0.3845), (0.3989, 0.5265, -0.714), (0.1322, 0.7141, -0.715), (0.1322, 0.7102, -0.3855), (0.1322, 0.6516, -0.05605), (0.423, 0.0, -0.05389), (0.4612, 0.0, -0.3834), (0.4612, 0.0, -0.7128), (-0.1701, 0.7141, -0.715), (-0.1701, 0.7102, -0.3855), (-0.1701, 0.6516, -0.05605), (-0.4679, 0.5265, -0.714), (-0.4679, 0.4931, -0.3845), (-0.4408, 0.4133, -0.05507), (-0.6159, 0.0, -0.7128), (-0.6159, 0.0, -0.3834), (-0.5888, 0.0, -0.05389)], [], [(21, 22, 9, 10), (22, 23, 8, 9), (20, 21, 10, 11), (16, 7, 0, 15), (23, 19, 4, 8), (28, 20, 11, 17), (7, 6, 1, 0), (6, 5, 2, 1), (27, 24, 7, 16), (24, 25, 6, 7), (25, 26, 5, 6), (13, 12, 26, 25), (14, 13, 25, 24), (18, 14, 24, 27), (15, 0, 20, 28), (19, 23, 3), (0, 1, 21, 20), (2, 3, 23, 22), (1, 2, 22, 21), (38, 37, 34, 29), (37, 43, 31, 34), (44, 38, 29, 30), (47, 44, 30, 33), (50, 47, 33, 32), (18, 27, 49, 52), (52, 49, 48, 51), (51, 48, 47, 50), (27, 16, 46, 49), (49, 46, 45, 48), (48, 45, 44, 47), (16, 15, 40, 46), (46, 40, 39, 45), (45, 39, 38, 44), (28, 17, 41, 35), (35, 41, 42, 36), (36, 42, 43, 37), (15, 28, 35, 40), (40, 35, 36, 39), (39, 36, 37, 38), (2, 5, 3)])
_uv = me_cube_003.uv_layers.new(name='UVMap')
_uv.uv.foreach_set('vector', [0.475, 0.5569, 0.525, 0.5569, 0.525, 0.625, 0.475, 0.625, 0.525, 0.5569, 0.575, 0.5569, 0.575, 0.625, 0.525, 0.625, 0.425, 0.5569, 0.475, 0.5569, 0.475, 0.625, 0.425, 0.625, 0.3993, 0.25, 0.425, 0.25, 0.425, 0.5, 0.3993, 0.5, 0.575, 0.5569, 0.625, 0.5569, 0.625, 0.625, 0.575, 0.625, 0.3993, 0.5569, 0.425, 0.5569, 0.425, 0.625, 0.3993, 0.625, 0.425, 0.25, 0.475, 0.25, 0.475, 0.5, 0.425, 0.5, 0.475, 0.25, 0.525, 0.25, 0.525, 0.5, 0.475, 0.5, 0.3993, 0.1931, 0.425, 0.1931, 0.425, 0.25, 0.3993, 0.25, 0.425, 0.1931, 0.475, 0.1931, 0.475, 0.25, 0.425, 0.25, 0.475, 0.1931, 0.525, 0.1931, 0.525, 0.25, 0.475, 0.25, 0.475, 0.125, 0.525, 0.125, 0.525, 0.1931, 0.475, 0.1931, 0.425, 0.125, 0.475, 0.125, 0.475, 0.1931, 0.425, 0.1931, 0.3993, 0.125, 0.425, 0.125, 0.425, 0.1931, 0.3993, 0.1931, 0.3993, 0.5, 0.425, 0.5, 0.425, 0.5569, 0.3993, 0.5569, 0.625, 0.5569, 0.575, 0.5569, 0.575, 0.5, 0.425, 0.5, 0.475, 0.5, 0.475, 0.5569, 0.425, 0.5569, 0.525, 0.5, 0.575, 0.5, 0.575, 0.5569, 0.525, 0.5569, 0.475, 0.5, 0.525, 0.5, 0.525, 0.5569, 0.475, 0.5569, 0.3993, 0.5, 0.3993, 0.5569, 0.3993, 0.5569, 0.3993, 0.5, 0.3993, 0.5569, 0.3993, 0.625, 0.3993, 0.625, 0.3993, 0.5569, 0.3993, 0.25, 0.3993, 0.5, 0.3993, 0.5, 0.3993, 0.25, 0.3993, 0.1931, 0.3993, 0.25, 0.3993, 0.25, 0.3993, 0.1931, 0.3993, 0.125, 0.3993, 0.1931, 0.3993, 0.1931, 0.3993, 0.125, 0.3993, 0.125, 0.3993, 0.1931, 0.3993, 0.1931, 0.3993, 0.125, 0.3993, 0.125, 0.3993, 0.1931, 0.3993, 0.1931, 0.3993, 0.125, 0.3993, 0.125, 0.3993, 0.1931, 0.3993, 0.1931, 0.3993, 0.125, 0.3993, 0.1931, 0.3993, 0.25, 0.3993, 0.25, 0.3993, 0.1931, 0.3993, 0.1931, 0.3993, 0.25, 0.3993, 0.25, 0.3993, 0.1931, 0.3993, 0.1931, 0.3993, 0.25, 0.3993, 0.25, 0.3993, 0.1931, 0.3993, 0.25, 0.3993, 0.5, 0.3993, 0.5, 0.3993, 0.25, 0.3993, 0.25, 0.3993, 0.5, 0.3993, 0.5, 0.3993, 0.25, 0.3993, 0.25, 0.3993, 0.5, 0.3993, 0.5, 0.3993, 0.25, 0.3993, 0.5569, 0.3993, 0.625, 0.3993, 0.625, 0.3993, 0.5569, 0.3993, 0.5569, 0.3993, 0.625, 0.3993, 0.625, 0.3993, 0.5569, 0.3993, 0.5569, 0.3993, 0.625, 0.3993, 0.625, 0.3993, 0.5569, 0.3993, 0.5, 0.3993, 0.5569, 0.3993, 0.5569, 0.3993, 0.5, 0.3993, 0.5, 0.3993, 0.5569, 0.3993, 0.5569, 0.3993, 0.5, 0.3993, 0.5, 0.3993, 0.5569, 0.3993, 0.5569, 0.3993, 0.5, 0.525, 0.5, 0.525, 0.25, 0.575, 0.5])
me_cube_003.materials.append(mat_dress)
me_cube_003.use_remesh_preserve_volume = False
me_cube_003.use_remesh_preserve_attributes = False
me_cube_003.use_mirror_vertex_groups = False
me_cube_003.update()
me_cube_004 = bpy.data.meshes.new('Cube.004')
me_cube_004.from_pydata([(-0.0454, 0.1223, 2.304), (0.04616, 0.1165, 2.304), (-0.05733, 0.0, 2.328), (0.08686, 0.0, 2.322), (-0.1037, 0.1881, 2.133), (-0.1324, 0.1726, 2.022), (-0.2215, 0.4844, 1.308), (0.247, 0.1785, 2.133), (0.3124, 0.0, 2.133), (-0.2264, 0.0, 2.093), (-0.2514, 0.0, 2.022), (-0.2849, 0.0, 1.298), (-0.05788, 0.04347, 2.322), (0.08918, 0.04347, 2.317), (0.3045, 0.05716, 2.133), (-0.2849, 0.3673, 1.301), (-0.2004, 0.0599, 2.022), (-0.1969, 0.05716, 2.133), (-0.05314, 0.09116, 2.313), (-0.2753, 0.4162, 1.304), (-0.16, 0.1235, 2.022), (-0.1625, 0.1344, 2.133), (0.07058, 0.1008, 2.31), (0.2818, 0.1325, 2.133), (-0.01588, 0.1254, 2.304), (0.01664, 0.1273, 2.304), (-0.004743, 0.0, 2.326), (0.02721, 0.0, 2.324), (-0.04353, 0.4914, 1.283), (0.02519, 0.2091, 1.984), (0.1166, 0.2175, 2.027), (0.1431, 0.2115, 2.058), (-0.008862, 0.04347, 2.32), (0.04016, 0.04347, 2.318), (-0.01429, 0.08923, 2.312), (0.02263, 0.08539, 2.311), (0.08802, 0.02173, 2.319), (0.3085, 0.02858, 2.133), (-0.05761, 0.02173, 2.325), (-0.2849, 0.3247, 1.299), (-0.2514, 0.01714, 2.022), (-0.217, 0.02858, 2.093), (0.03369, 0.02173, 2.321), (-0.006803, 0.02173, 2.323), (-0.06095, 0.1431, 2.34), (0.03061, 0.1373, 2.34), (-0.07288, 0.0, 2.364), (0.07132, 0.0, 2.358), (-0.1622, 0.2508, 2.133), (-0.1693, 0.2711, 2.058), (-0.237, 0.5052, 1.344), (0.2315, 0.1993, 2.168), (0.2969, 0.0, 2.168), (-0.2781, 0.0, 2.139), (-0.2946, 0.0, 2.058), (-0.3004, 0.0, 1.334), (-0.07343, 0.06426, 2.357), (0.07363, 0.06426, 2.353), (0.289, 0.07795, 2.168), (-0.3004, 0.3881, 1.337), (-0.2703, 0.1351, 2.058), (-0.2587, 0.08401, 2.139), (-0.06869, 0.1119, 2.349), (-0.2908, 0.437, 1.34), (-0.2292, 0.2077, 2.041), (-0.2219, 0.168, 2.136), (0.05503, 0.1216, 2.346), (0.2662, 0.1533, 2.168), (-0.03143, 0.1462, 2.34), (0.001091, 0.1481, 2.34), (-0.02029, 0.0, 2.362), (0.01166, 0.0, 2.36), (-0.06902, 0.549, 1.335), (0.006829, 0.2837, 2.01), (0.008317, 0.2678, 2.097), (0.09084, 0.2417, 2.184), (-0.02441, 0.06426, 2.356), (0.02461, 0.06426, 2.354), (-0.02984, 0.11, 2.348), (0.007085, 0.1062, 2.347), (0.07247, 0.04252, 2.355), (0.2929, 0.04937, 2.168), (-0.07316, 0.04252, 2.361), (-0.3004, 0.3454, 1.335), (-0.2842, 0.07415, 2.058), (-0.2686, 0.05243, 2.139), (0.01814, 0.04252, 2.357), (-0.02235, 0.04252, 2.359), (-0.1979, 0.4017, 1.497), (-0.276, 0.0, 1.49), (-0.2625, 0.2858, 1.492), (-0.2447, 0.3386, 1.495), (-0.02531, 0.4166, 1.469), (-0.276, 0.2431, 1.491), (-0.2343, 0.4225, 1.533), (-0.2989, 0.0, 1.526), (-0.2989, 0.3066, 1.528), (-0.2811, 0.3594, 1.53), (-0.04891, 0.4669, 1.514), (-0.2989, 0.2639, 1.527), (-0.2097, 0.4431, 1.403), (-0.2804, 0.0, 1.394), (-0.2737, 0.3266, 1.396), (-0.26, 0.3774, 1.399), (-0.03442, 0.454, 1.376), (-0.2804, 0.2839, 1.395), (-0.2806, 0.5328, 1.47), (-0.388, 0.0, 1.431), (-0.387, 0.3588, 1.439), (-0.3641, 0.4352, 1.453), (-0.01653, 0.5805, 1.451), (-0.388, 0.3047, 1.432), (-0.1252, 0.2281, 2.243), (0.156, 0.1992, 2.277), (0.2269, 0.0, 2.294), (-0.2179, 0.0, 2.267), (0.2235, 0.08139, 2.291), (-0.2086, 0.08683, 2.261), (0.1978, 0.1631, 2.286), (-0.1844, 0.1653, 2.253), (-0.02369, 0.2531, 2.224), (0.05147, 0.2363, 2.278), (-0.2133, 0.05546, 2.265), (0.2255, 0.04989, 2.293)], [], [(21, 4, 0, 18), (31, 7, 1, 25), (43, 26, 2, 38), (37, 8, 3, 36), (91, 88, 5, 20), (20, 5, 4, 21), (40, 16, 17, 41), (93, 90, 16, 40), (23, 14, 13, 22), (34, 32, 12, 18), (41, 17, 12, 38), (24, 34, 18, 0), (7, 23, 22, 1), (16, 20, 21, 17), (90, 91, 20, 16), (17, 21, 18, 12), (1, 22, 35, 25), (25, 35, 34, 24), (22, 13, 33, 35), (35, 33, 32, 34), (5, 29, 30, 4), (88, 92, 29, 5), (36, 3, 27, 42), (42, 27, 26, 43), (4, 30, 24, 0), (30, 31, 25, 24), (33, 42, 43, 32), (13, 36, 42, 33), (9, 41, 38, 2), (89, 93, 40, 10), (10, 40, 41, 9), (14, 37, 36, 13), (32, 43, 38, 12), (119, 62, 44, 112), (121, 69, 45, 113), (87, 82, 46, 70), (123, 80, 47, 114), (97, 64, 49, 94), (64, 65, 48, 49), (84, 85, 61, 60), (99, 84, 60, 96), (118, 66, 57, 116), (78, 62, 56, 76), (122, 82, 56, 117), (68, 44, 62, 78), (113, 45, 66, 118), (60, 61, 65, 64), (96, 60, 64, 97), (117, 56, 62, 119), (45, 69, 79, 66), (69, 68, 78, 79), (66, 79, 77, 57), (79, 78, 76, 77), (49, 48, 74, 73), (94, 49, 73, 98), (80, 86, 71, 47), (86, 87, 70, 71), (112, 44, 68, 120), (120, 68, 69, 121), (77, 76, 87, 86), (57, 77, 86, 80), (115, 46, 82, 122), (95, 54, 84, 99), (54, 53, 85, 84), (116, 57, 80, 123), (76, 56, 82, 87), (31, 30, 74, 75), (37, 14, 58, 81), (30, 29, 73, 74), (23, 7, 51, 67), (104, 28, 72, 110), (14, 23, 67, 58), (8, 37, 81, 52), (39, 11, 55, 83), (15, 39, 83, 59), (7, 31, 75, 51), (28, 6, 50, 72), (6, 19, 63, 50), (19, 15, 59, 63), (29, 92, 98, 73), (107, 95, 99, 111), (106, 94, 98, 110), (108, 96, 97, 109), (111, 99, 96, 108), (109, 97, 94, 106), (101, 105, 93, 89), (100, 104, 92, 88), (102, 103, 91, 90), (105, 102, 90, 93), (103, 100, 88, 91), (19, 6, 100, 103), (39, 15, 102, 105), (15, 19, 103, 102), (6, 28, 104, 100), (11, 39, 105, 101), (63, 109, 106, 50), (83, 111, 108, 59), (59, 108, 109, 63), (50, 106, 110, 72), (55, 107, 111, 83), (92, 104, 110, 98), (58, 116, 123, 81), (53, 115, 122, 85), (74, 120, 121, 75), (48, 112, 120, 74), (61, 117, 119, 65), (51, 113, 118, 67), (85, 122, 117, 61), (67, 118, 116, 58), (81, 123, 114, 52), (75, 121, 113, 51), (65, 119, 112, 48)])
_uv = me_cube_004.uv_layers.new(name='UVMap')
_uv.uv.foreach_set('vector', [0.5625, 0.2047, 0.5625, 0.25, 0.625, 0.25, 0.625, 0.2047, 0.5625, 0.4167, 0.5625, 0.5, 0.625, 0.5, 0.625, 0.4167, 0.7917, 0.6078, 0.7917, 0.625, 0.875, 0.625, 0.875, 0.6078, 0.5625, 0.6078, 0.5625, 0.625, 0.625, 0.625, 0.625, 0.6078, 0.4541, 0.2047, 0.4541, 0.25, 0.5, 0.25, 0.5, 0.2047, 0.5, 0.2047, 0.5, 0.25, 0.5625, 0.25, 0.5625, 0.2047, 0.5, 0.1422, 0.5, 0.1594, 0.5625, 0.1594, 0.5625, 0.1422, 0.4541, 0.1422, 0.4541, 0.1594, 0.5, 0.1594, 0.5, 0.1422, 0.5625, 0.5453, 0.5625, 0.5906, 0.625, 0.5906, 0.625, 0.5453, 0.7917, 0.5453, 0.7917, 0.5906, 0.875, 0.5906, 0.875, 0.5453, 0.5625, 0.1422, 0.5625, 0.1594, 0.625, 0.1594, 0.625, 0.1422, 0.7917, 0.5, 0.7917, 0.5453, 0.875, 0.5453, 0.875, 0.5, 0.5625, 0.5, 0.5625, 0.5453, 0.625, 0.5453, 0.625, 0.5, 0.5, 0.1594, 0.5, 0.2047, 0.5625, 0.2047, 0.5625, 0.1594, 0.4541, 0.1594, 0.4541, 0.2047, 0.5, 0.2047, 0.5, 0.1594, 0.5625, 0.1594, 0.5625, 0.2047, 0.625, 0.2047, 0.625, 0.1594, 0.625, 0.5, 0.625, 0.5453, 0.7083, 0.5453, 0.7083, 0.5, 0.7083, 0.5, 0.7083, 0.5453, 0.7917, 0.5453, 0.7917, 0.5, 0.625, 0.5453, 0.625, 0.5906, 0.7083, 0.5906, 0.7083, 0.5453, 0.7083, 0.5453, 0.7083, 0.5906, 0.7917, 0.5906, 0.7917, 0.5453, 0.5, 0.25, 0.5, 0.3333, 0.5625, 0.3333, 0.5625, 0.25, 0.4541, 0.25, 0.4541, 0.3333, 0.5, 0.3333, 0.5, 0.25, 0.625, 0.6078, 0.625, 0.625, 0.7083, 0.625, 0.7083, 0.6078, 0.7083, 0.6078, 0.7083, 0.625, 0.7917, 0.625, 0.7917, 0.6078, 0.5625, 0.25, 0.5625, 0.3333, 0.625, 0.3333, 0.625, 0.25, 0.5625, 0.3333, 0.5625, 0.4167, 0.625, 0.4167, 0.625, 0.3333, 0.7083, 0.5906, 0.7083, 0.6078, 0.7917, 0.6078, 0.7917, 0.5906, 0.625, 0.5906, 0.625, 0.6078, 0.7083, 0.6078, 0.7083, 0.5906, 0.5625, 0.125, 0.5625, 0.1422, 0.625, 0.1422, 0.625, 0.125, 0.4541, 0.125, 0.4541, 0.1422, 0.5, 0.1422, 0.5, 0.125, 0.5, 0.125, 0.5, 0.1422, 0.5625, 0.1422, 0.5625, 0.125, 0.5625, 0.5906, 0.5625, 0.6078, 0.625, 0.6078, 0.625, 0.5906, 0.7917, 0.5906, 0.7917, 0.6078, 0.875, 0.6078, 0.875, 0.5906, 0.5938, 0.2047, 0.625, 0.2047, 0.625, 0.25, 0.5937, 0.25, 0.5938, 0.4167, 0.625, 0.4167, 0.625, 0.5, 0.5938, 0.5, 0.7917, 0.6078, 0.875, 0.6078, 0.875, 0.625, 0.7917, 0.625, 0.5938, 0.6078, 0.625, 0.6078, 0.625, 0.625, 0.5938, 0.625, 0.4541, 0.2047, 0.5, 0.2047, 0.5, 0.25, 0.4541, 0.25, 0.5, 0.2047, 0.5625, 0.2047, 0.5625, 0.25, 0.5, 0.25, 0.5, 0.1422, 0.5625, 0.1422, 0.5625, 0.1594, 0.5, 0.1594, 0.4541, 0.1422, 0.5, 0.1422, 0.5, 0.1594, 0.4541, 0.1594, 0.5938, 0.5453, 0.625, 0.5453, 0.625, 0.5906, 0.5938, 0.5906, 0.7917, 0.5453, 0.875, 0.5453, 0.875, 0.5906, 0.7917, 0.5906, 0.5938, 0.1422, 0.625, 0.1422, 0.625, 0.1594, 0.5938, 0.1594, 0.7917, 0.5, 0.875, 0.5, 0.875, 0.5453, 0.7917, 0.5453, 0.5938, 0.5, 0.625, 0.5, 0.625, 0.5453, 0.5938, 0.5453, 0.5, 0.1594, 0.5625, 0.1594, 0.5625, 0.2047, 0.5, 0.2047, 0.4541, 0.1594, 0.5, 0.1594, 0.5, 0.2047, 0.4541, 0.2047, 0.5938, 0.1594, 0.625, 0.1594, 0.625, 0.2047, 0.5938, 0.2047, 0.625, 0.5, 0.7083, 0.5, 0.7083, 0.5453, 0.625, 0.5453, 0.7083, 0.5, 0.7917, 0.5, 0.7917, 0.5453, 0.7083, 0.5453, 0.625, 0.5453, 0.7083, 0.5453, 0.7083, 0.5906, 0.625, 0.5906, 0.7083, 0.5453, 0.7917, 0.5453, 0.7917, 0.5906, 0.7083, 0.5906, 0.5, 0.25, 0.5625, 0.25, 0.5625, 0.3333, 0.5, 0.3333, 0.4541, 0.25, 0.5, 0.25, 0.5, 0.3333, 0.4541, 0.3333, 0.625, 0.6078, 0.7083, 0.6078, 0.7083, 0.625, 0.625, 0.625, 0.7083, 0.6078, 0.7917, 0.6078, 0.7917, 0.625, 0.7083, 0.625, 0.5937, 0.25, 0.625, 0.25, 0.625, 0.3333, 0.5938, 0.3333, 0.5938, 0.3333, 0.625, 0.3333, 0.625, 0.4167, 0.5938, 0.4167, 0.7083, 0.5906, 0.7917, 0.5906, 0.7917, 0.6078, 0.7083, 0.6078, 0.625, 0.5906, 0.7083, 0.5906, 0.7083, 0.6078, 0.625, 0.6078, 0.5938, 0.125, 0.625, 0.125, 0.625, 0.1422, 0.5938, 0.1422, 0.4541, 0.125, 0.5, 0.125, 0.5, 0.1422, 0.4541, 0.1422, 0.5, 0.125, 0.5625, 0.125, 0.5625, 0.1422, 0.5, 0.1422, 0.5938, 0.5906, 0.625, 0.5906, 0.625, 0.6078, 0.5938, 0.6078, 0.7917, 0.5906, 0.875, 0.5906, 0.875, 0.6078, 0.7917, 0.6078, 0.5625, 0.4167, 0.5625, 0.3333, 0.5625, 0.3333, 0.5625, 0.4167, 0.5625, 0.6078, 0.5625, 0.5906, 0.5625, 0.5906, 0.5625, 0.6078, 0.5625, 0.3333, 0.5, 0.3333, 0.5, 0.3333, 0.5625, 0.3333, 0.5625, 0.5453, 0.5625, 0.5, 0.5625, 0.5, 0.5625, 0.5453, 0.4458, 0.3333, 0.4375, 0.3333, 0.4375, 0.3333, 0.4458, 0.3333, 0.5625, 0.5906, 0.5625, 0.5453, 0.5625, 0.5453, 0.5625, 0.5906, 0.5625, 0.625, 0.5625, 0.6078, 0.5625, 0.6078, 0.5625, 0.625, 0.4375, 0.1422, 0.4375, 0.125, 0.4375, 0.125, 0.4375, 0.1422, 0.4375, 0.1594, 0.4375, 0.1422, 0.4375, 0.1422, 0.4375, 0.1594, 0.5625, 0.5, 0.5625, 0.4167, 0.5625, 0.4167, 0.5625, 0.5, 0.4375, 0.3333, 0.4375, 0.25, 0.4375, 0.25, 0.4375, 0.3333, 0.4375, 0.25, 0.4375, 0.2047, 0.4375, 0.2047, 0.4375, 0.25, 0.4375, 0.2047, 0.4375, 0.1594, 0.4375, 0.1594, 0.4375, 0.2047, 0.5, 0.3333, 0.4541, 0.3333, 0.4541, 0.3333, 0.5, 0.3333, 0.4458, 0.125, 0.4541, 0.125, 0.4541, 0.1422, 0.4458, 0.1422, 0.4458, 0.25, 0.4541, 0.25, 0.4541, 0.3333, 0.4458, 0.3333, 0.4458, 0.1594, 0.4541, 0.1594, 0.4541, 0.2047, 0.4458, 0.2047, 0.4458, 0.1422, 0.4541, 0.1422, 0.4541, 0.1594, 0.4458, 0.1594, 0.4458, 0.2047, 0.4541, 0.2047, 0.4541, 0.25, 0.4458, 0.25, 0.4458, 0.125, 0.4458, 0.1422, 0.4541, 0.1422, 0.4541, 0.125, 0.4458, 0.25, 0.4458, 0.3333, 0.4541, 0.3333, 0.4541, 0.25, 0.4458, 0.1594, 0.4458, 0.2047, 0.4541, 0.2047, 0.4541, 0.1594, 0.4458, 0.1422, 0.4458, 0.1594, 0.4541, 0.1594, 0.4541, 0.1422, 0.4458, 0.2047, 0.4458, 0.25, 0.4541, 0.25, 0.4541, 0.2047, 0.4375, 0.2047, 0.4375, 0.25, 0.4458, 0.25, 0.4458, 0.2047, 0.4375, 0.1422, 0.4375, 0.1594, 0.4458, 0.1594, 0.4458, 0.1422, 0.4375, 0.1594, 0.4375, 0.2047, 0.4458, 0.2047, 0.4458, 0.1594, 0.4375, 0.25, 0.4375, 0.3333, 0.4458, 0.3333, 0.4458, 0.25, 0.4375, 0.125, 0.4375, 0.1422, 0.4458, 0.1422, 0.4458, 0.125, 0.4375, 0.2047, 0.4458, 0.2047, 0.4458, 0.25, 0.4375, 0.25, 0.4375, 0.1422, 0.4458, 0.1422, 0.4458, 0.1594, 0.4375, 0.1594, 0.4375, 0.1594, 0.4458, 0.1594, 0.4458, 0.2047, 0.4375, 0.2047, 0.4375, 0.25, 0.4458, 0.25, 0.4458, 0.3333, 0.4375, 0.3333, 0.4375, 0.125, 0.4458, 0.125, 0.4458, 0.1422, 0.4375, 0.1422, 0.4541, 0.3333, 0.4458, 0.3333, 0.4458, 0.3333, 0.4541, 0.3333, 0.5625, 0.5906, 0.5938, 0.5906, 0.5938, 0.6078, 0.5625, 0.6078, 0.5625, 0.125, 0.5938, 0.125, 0.5938, 0.1422, 0.5625, 0.1422, 0.5625, 0.3333, 0.5938, 0.3333, 0.5938, 0.4167, 0.5625, 0.4167, 0.5625, 0.25, 0.5937, 0.25, 0.5938, 0.3333, 0.5625, 0.3333, 0.5625, 0.1594, 0.5938, 0.1594, 0.5938, 0.2047, 0.5625, 0.2047, 0.5625, 0.5, 0.5938, 0.5, 0.5938, 0.5453, 0.5625, 0.5453, 0.5625, 0.1422, 0.5938, 0.1422, 0.5938, 0.1594, 0.5625, 0.1594, 0.5625, 0.5453, 0.5938, 0.5453, 0.5938, 0.5906, 0.5625, 0.5906, 0.5625, 0.6078, 0.5938, 0.6078, 0.5938, 0.625, 0.5625, 0.625, 0.5625, 0.4167, 0.5938, 0.4167, 0.5938, 0.5, 0.5625, 0.5, 0.5625, 0.2047, 0.5938, 0.2047, 0.5937, 0.25, 0.5625, 0.25])
me_cube_004.materials.append(mat_hair)
me_cube_004.use_remesh_preserve_volume = False
me_cube_004.use_remesh_preserve_attributes = False
me_cube_004.use_mirror_vertex_groups = False
me_cube_004.update()
me_cube_005 = bpy.data.meshes.new('Cube.005')
me_cube_005.from_pydata([(-0.1668, 0.2963, -2.207), (-0.07383, 0.2839, -2.267), (-0.1505, 0.4212, -2.195), (-0.06886, 0.4402, -2.254), (-0.1947, 0.355, -2.184), (-0.1668, 0.2963, -2.207), (-0.07383, 0.2839, -2.267), (-0.1505, 0.4212, -2.195), (-0.06886, 0.4402, -2.254), (0.09983, 0.3609, -2.481), (-0.1947, 0.355, -2.184), (-0.1807, 0.2879, -2.401), (-0.1189, 0.2821, -2.401), (-0.1461, 0.48, -2.397), (-0.08865, 0.48, -2.397), (-0.07735, 0.3558, -2.399), (-0.2086, 0.3802, -2.399), (0.2731, 0.2449, -2.434), (0.281, 0.4213, -2.432), (0.3096, 0.33, -2.429), (0.2731, 0.2449, -2.434), (0.281, 0.4213, -2.432), (0.3096, 0.33, -2.429), (0.2731, 0.2365, -2.482), (0.281, 0.4286, -2.478), (0.3096, 0.3288, -2.48), (0.05987, 0.4292, -2.324), (0.08853, 0.4753, -2.479), (0.05987, 0.4292, -2.324), (0.05826, 0.2734, -2.483), (0.09983, 0.3471, -2.346), (0.04638, 0.2587, -2.328), (0.04638, 0.2587, -2.328), (0.05987, 0.4292, -2.324), (0.05987, 0.4292, -2.324), (-0.1189, 0.325, -2.487), (-0.1807, 0.3309, -2.487), (-0.2086, 0.3805, -2.485), (-0.1461, 0.4425, -2.483), (-0.08863, 0.4425, -2.483), (-0.07733, 0.3561, -2.485), (-0.07733, 0.3561, -2.412), (-0.08863, 0.4425, -2.409), (-0.1461, 0.4425, -2.409), (-0.2086, 0.3805, -2.412), (-0.1807, 0.3309, -2.413), (-0.1189, 0.325, -2.413), (-0.1947, 0.355, -2.184), (-0.1947, 0.355, -2.184), (-0.1947, 0.355, -2.184), (-0.1947, 0.355, -2.184)], [(33, 34)], [(48, 4, 10, 50), (1, 0, 5, 6), (2, 3, 8, 7), (26, 30, 19, 18), (29, 9, 25, 23), (4, 47, 49, 10), (10, 49, 7, 13, 16), (5, 50, 10, 16, 11), (6, 5, 11, 12), (7, 8, 14, 13), (28, 26, 18, 21), (27, 28, 21, 24), (18, 19, 22, 21), (19, 17, 20, 22), (22, 20, 23, 25), (21, 22, 25, 24), (9, 27, 24, 25), (31, 29, 23, 20), (30, 32, 17, 19), (32, 31, 20, 17), (1, 6, 31, 32), (6, 12, 29, 31), (15, 14, 27, 9), (14, 8, 28, 27), (8, 3, 26, 28), (12, 15, 9, 29), (44, 43, 38, 37), (43, 42, 39, 38), (41, 46, 35, 40), (45, 44, 37, 36), (40, 35, 36, 37, 38, 39), (46, 45, 36, 35), (42, 41, 40, 39), (15, 12, 46, 41), (13, 14, 42, 43), (12, 11, 45, 46), (11, 16, 44, 45), (16, 13, 43, 44), (14, 15, 41, 42), (47, 2, 7, 49), (0, 48, 50, 5)])
_uv = me_cube_005.uv_layers.new(name='UVMap')
_uv.uv.foreach_set('vector', [0.375, 0.25, 0.375, 0.25, 0.375, 0.25, 0.375, 0.25, 0.375, 0.5, 0.375, 0.25, 0.375, 0.25, 0.375, 0.5, 0.375, 0.25, 0.375, 0.5, 0.375, 0.5, 0.375, 0.25, 0.375, 0.5, 0.375, 0.5, 0.375, 0.5, 0.375, 0.5, 0.0, 0.0, 0.0, 0.0, 0.0, 0.0, 0.0, 0.0, 0.375, 0.25, 0.375, 0.25, 0.375, 0.25, 0.375, 0.25, 0.375, 0.25, 0.375, 0.25, 0.375, 0.25, 0.375, 0.25, 0.375, 0.25, 0.375, 0.25, 0.375, 0.25, 0.375, 0.25, 0.375, 0.25, 0.375, 0.25, 0.375, 0.5, 0.375, 0.25, 0.375, 0.25, 0.375, 0.5, 0.375, 0.25, 0.375, 0.5, 0.375, 0.5, 0.375, 0.25, 0.375, 0.5, 0.375, 0.5, 0.375, 0.5, 0.375, 0.5, 0.375, 0.5, 0.375, 0.5, 0.375, 0.5, 0.375, 0.5, 0.375, 0.5, 0.375, 0.5, 0.375, 0.5, 0.375, 0.5, 0.375, 0.5, 0.375, 0.5, 0.375, 0.5, 0.375, 0.5, 0.375, 0.5, 0.375, 0.5, 0.375, 0.5, 0.375, 0.5, 0.375, 0.5, 0.375, 0.5, 0.375, 0.5, 0.375, 0.5, 0.0, 0.0, 0.0, 0.0, 0.0, 0.0, 0.0, 0.0, 0.375, 0.5, 0.375, 0.5, 0.375, 0.5, 0.375, 0.5, 0.375, 0.5, 0.375, 0.5, 0.375, 0.5, 0.375, 0.5, 0.375, 0.5, 0.375, 0.5, 0.375, 0.5, 0.375, 0.5, 0.375, 0.5, 0.375, 0.5, 0.375, 0.5, 0.375, 0.5, 0.375, 0.5, 0.375, 0.5, 0.375, 0.5, 0.375, 0.5, 0.0, 0.0, 0.0, 0.0, 0.0, 0.0, 0.0, 0.0, 0.375, 0.5, 0.375, 0.5, 0.375, 0.5, 0.375, 0.5, 0.375, 0.5, 0.375, 0.5, 0.375, 0.5, 0.375, 0.5, 0.0, 0.0, 0.0, 0.0, 0.0, 0.0, 0.0, 0.0, 0.375, 0.25, 0.375, 0.25, 0.375, 0.25, 0.375, 0.25, 0.375, 0.25, 0.375, 0.5, 0.375, 0.5, 0.375, 0.25, 0.0, 0.0, 0.0, 0.0, 0.0, 0.0, 0.0, 0.0, 0.375, 0.25, 0.375, 0.25, 0.375, 0.25, 0.375, 0.25, 0.0, 0.0, 0.0, 0.0, 0.375, 0.25, 0.375, 0.25, 0.375, 0.25, 0.375, 0.5, 0.375, 0.5, 0.375, 0.25, 0.375, 0.25, 0.375, 0.5, 0.0, 0.0, 0.0, 0.0, 0.0, 0.0, 0.0, 0.0, 0.0, 0.0, 0.0, 0.0, 0.0, 0.0, 0.0, 0.0, 0.375, 0.25, 0.375, 0.5, 0.375, 0.5, 0.375, 0.25, 0.375, 0.5, 0.375, 0.25, 0.375, 0.25, 0.375, 0.5, 0.375, 0.25, 0.375, 0.25, 0.375, 0.25, 0.375, 0.25, 0.375, 0.25, 0.375, 0.25, 0.375, 0.25, 0.375, 0.25, 0.0, 0.0, 0.0, 0.0, 0.0, 0.0, 0.0, 0.0, 0.375, 0.25, 0.375, 0.25, 0.375, 0.25, 0.375, 0.25, 0.375, 0.25, 0.375, 0.25, 0.375, 0.25, 0.375, 0.25])
me_cube_005.materials.append(mat_shoes)
me_cube_005.use_remesh_preserve_volume = False
me_cube_005.use_remesh_preserve_attributes = False
me_cube_005.use_mirror_vertex_groups = False
me_cube_005.update()
arm_armature = bpy.data.armatures.new('Armature')  # bones are not reproduced

# ---- objects
ob_body = bpy.data.objects.new('body', me_cube)
ob_armature = bpy.data.objects.new('Armature', arm_armature)
ob_dress = bpy.data.objects.new('dress', me_cube_003)
ob_hair = bpy.data.objects.new('hair', me_cube_004)
ob_shoes = bpy.data.objects.new('shoes', me_cube_005)

# ---- transforms, parenting, visibility, modifiers, constraints
ob_body.parent = ob_armature
ob_body.location = (0.0, 0.0, 0.0)
ob_body.lock_rotations_4d = False
ob_body.empty_display_type = 'ARROWS'
ob_body.lineart.crease_threshold = 0.0
_vg = ob_body.vertex_groups.new(name='Hips')
for _i, _w in zip([2, 5, 8, 11, 15, 18, 19, 22, 23, 24, 25, 26, 27, 28, 29, 56, 57, 58, 60, 61, 62, 63, 65, 66, 68, 69, 72, 73, 76, 77, 78, 79, 80, 81, 92, 93, 94, 95, 231, 232, 233], [0.06695, 0.06482, 0.7101, 0.66, 0.07866, 0.03274, 0.1864, 0.01504, 0.1501, 0.5597, 0.7248, 0.7398, 0.6532, 0.7312, 0.5727, 0.07816, 0.01032, 0.06781, 0.1068, 0.1147, 0.6199, 0.6413, 0.1722, 0.2864, 0.1301, 0.01098, 0.1183, 0.002095, 0.4637, 0.4012, 0.6318, 0.7249, 0.2271, 0.1213, 0.08425, 0.002544, 0.5327, 0.2915, 0.02779, 0.06301, 0.01032]): _vg.add([_i], _w, 'REPLACE')
_vg = ob_body.vertex_groups.new(name='Spine')
for _i, _w in zip([1, 2, 3, 5, 6, 7, 8, 9, 10, 11, 12, 13, 14, 15, 16, 17, 18, 19, 20, 21, 22, 23, 26, 27, 60, 61, 62, 63, 65, 66, 67, 68, 69, 70, 71, 72, 73, 74, 75, 76, 77, 78, 79, 80, 94, 95, 98, 99], [0.04059, 0.7251, 0.7973, 0.05638, 0.6076, 0.3627, 0.1019, 0.0287, 0.008539, 0.09672, 0.08225, 0.3179, 0.7531, 0.7201, 0.5172, 0.7074, 0.8402, 0.744, 0.2681, 0.604, 0.8398, 0.7816, 0.008864, 0.01504, 0.1845, 0.1838, 0.2459, 0.242, 0.06511, 0.081, 0.002603, 0.7618, 0.8407, 0.7071, 0.5318, 0.7692, 0.8172, 0.5554, 0.2149, 0.2303, 0.2427, 0.05704, 0.05992, 0.03848, 0.04235, 0.02265, 0.09488, 0.05251]): _vg.add([_i], _w, 'REPLACE')
_vg = ob_body.vertex_groups.new(name='Chest')
for _i, _w in zip([3, 6, 7, 9, 10, 12, 13, 14, 16, 17, 18, 20, 21, 22, 64, 67, 69, 70, 71, 73, 74, 75, 98, 99, 120, 121, 122, 123, 124, 125, 126, 127], [0.06483, 0.1495, 0.2239, 0.6857, 0.7655, 0.1397, 0.3163, 0.09176, 0.417, 0.2286, 0.07931, 0.5832, 0.284, 0.0778, 0.1022, 0.1924, 0.06798, 0.1879, 0.3441, 0.07676, 0.2527, 0.454, 0.06317, 0.05847, 0.5163, 0.2185, 0.2407, 0.7039, 0.09605, 0.1629, 0.05804, 0.1639]): _vg.add([_i], _w, 'REPLACE')
_vg = ob_body.vertex_groups.new(name='Neck')
for _i, _w in zip([9, 10, 67, 120, 121, 122, 123, 124, 125, 126, 127, 178, 185], [0.1196, 0.03502, 0.02904, 0.1383, 0.08518, 0.6664, 0.1322, 0.826, 0.6192, 0.9095, 0.759, 0.002301, 0.169]): _vg.add([_i], _w, 'REPLACE')
_vg = ob_body.vertex_groups.new(name='Head')
for _i, _w in zip([128, 129, 130, 131, 132, 133, 134, 135, 136, 137, 138, 139, 140, 141, 142, 143, 144, 145, 146, 147, 148, 149, 150, 151, 152, 153, 154, 155, 156, 157, 158, 159, 160, 161, 162, 163, 164, 165, 166, 167, 168, 169, 170, 171, 172, 173, 174, 175, 176, 177, 178, 179, 180, 181, 182, 183, 184, 185, 186, 187, 188, 189, 190, 191, 192, 193, 194, 195, 196, 197, 198, 199, 200], [0.9762, 0.9998, 0.9939, 0.9999, 0.9999, 0.992, 1.0, 0.9993, 0.9977, 0.9936, 0.9996, 0.9988, 0.9975, 0.9996, 0.9989, 0.9978, 0.9988, 0.9957, 0.9785, 0.9998, 0.9927, 1.0, 0.9976, 0.9989, 0.9996, 0.9839, 0.9963, 0.999, 0.9998, 0.9934, 0.99, 0.9971, 0.9991, 0.9999, 0.9975, 0.9989, 0.9996, 0.991, 0.9998, 0.9998, 0.9999, 1.0, 0.9893, 0.9951, 0.9967, 0.9982, 0.9987, 0.9995, 0.9996, 0.9874, 0.9738, 0.9999, 1.0, 0.9999, 0.9999, 0.9881, 0.9756, 0.831, 1.0, 0.9978, 0.9989, 0.9996, 0.9998, 0.9924, 0.9801, 0.9958, 0.9989, 0.9786, 0.9883, 1.0, 0.9999, 0.9979, 0.9979]): _vg.add([_i], _w, 'REPLACE')
_vg = ob_body.vertex_groups.new(name='Shoulder.L')
for _i, _w in zip([0, 4, 9, 10, 12, 13, 16, 20, 21, 64, 67, 71, 74, 75, 96, 97, 99, 120, 121, 122, 123, 124, 125, 126, 127], [0.8917, 0.8421, 0.1507, 0.151, 0.06982, 0.02462, 0.003184, 0.06289, 0.02144, 0.8383, 0.724, 0.03683, 0.05118, 0.1245, 0.05955, 0.09914, 0.009138, 0.3276, 0.6796, 0.0793, 0.1487, 0.07414, 0.2107, 0.009658, 0.07267]): _vg.add([_i], _w, 'REPLACE')
_vg = ob_body.vertex_groups.new(name='Upper Arm.L')
for _i, _w in zip([0, 3, 4, 6, 7, 12, 13, 14, 20, 21, 64, 69, 70, 71, 73, 74, 75, 96, 97, 98, 99, 100, 101, 102, 103, 108, 109, 110, 111], [0.09413, 0.06874, 0.1451, 0.2049, 0.3808, 0.7009, 0.3096, 0.08386, 0.06926, 0.05629, 0.006181, 0.008947, 0.06293, 0.06997, 0.03895, 0.123, 0.1952, 0.9246, 0.8802, 0.817, 0.855, 0.8991, 0.8451, 0.1696, 0.1332, 0.9777, 0.9168, 0.9925, 0.926]): _vg.add([_i], _w, 'REPLACE')
_vg = ob_body.vertex_groups.new(name='Lower Arm.L')
for _i, _w in zip([100, 101, 102, 103, 104, 105, 106, 107, 109, 111, 112, 113, 114], [0.1011, 0.1536, 0.8282, 0.8612, 0.9717, 0.9128, 0.887, 0.1679, 0.08084, 0.06933, 0.05974, 0.0589, 0.06195]): _vg.add([_i], _w, 'REPLACE')
_vg = ob_body.vertex_groups.new(name='Hand.L')
for _i, _w in zip([105, 106, 107, 112, 113, 114, 115, 116, 117, 118, 119], [0.08563, 0.1161, 0.8319, 0.9401, 0.941, 0.9382, 0.9839, 0.9953, 0.9967, 0.9948, 0.9981]): _vg.add([_i], _w, 'REPLACE')
_vg = ob_body.vertex_groups.new(name='Shoulder.R')
_vg = ob_body.vertex_groups.new(name='Upper Arm.R')
_vg = ob_body.vertex_groups.new(name='Lower Arm.R')
_vg = ob_body.vertex_groups.new(name='Hand.R')
_vg = ob_body.vertex_groups.new(name='Upper Leg.L')
for _i, _w in zip([1, 2, 3, 5, 8, 11, 14, 15, 19, 23, 24, 25, 26, 27, 28, 29, 30, 31, 32, 33, 34, 35, 45, 46, 47, 48, 49, 50, 51, 52, 53, 54, 55, 56, 57, 58, 59, 60, 61, 62, 63, 65, 66, 68, 72, 76, 77, 78, 79, 80, 81, 83, 84, 88, 89, 90, 91, 92, 93, 94, 95, 231, 232, 233, 234], [0.9292, 0.1746, 0.02985, 0.876, 0.1844, 0.2403, 0.02428, 0.1617, 0.0464, 0.03849, 0.4168, 0.2561, 0.2297, 0.3133, 0.2502, 0.4045, 0.9925, 1.0, 0.8928, 0.9594, 0.968, 0.9622, 0.05661, 0.0377, 0.116, 0.0567, 0.0239, 0.9988, 0.9915, 0.9891, 0.9924, 0.9963, 0.9979, 0.9188, 0.9565, 0.9293, 0.9797, 0.7, 0.6921, 0.1269, 0.1086, 0.7603, 0.6292, 0.08337, 0.0838, 0.2963, 0.3477, 0.3094, 0.213, 0.7267, 0.8543, 0.9517, 0.9545, 0.05186, 0.05821, 0.994, 0.9902, 0.9069, 0.9701, 0.4193, 0.671, 0.9595, 0.9346, 0.9565, 0.9797]): _vg.add([_i], _w, 'REPLACE')
_vg = ob_body.vertex_groups.new(name='Lower Leg.L')
for _i, _w in zip([32, 33, 34, 35, 36, 37, 38, 39, 40, 41, 42, 43, 44, 45, 46, 47, 48, 49, 82, 83, 84, 85, 86, 87, 88, 89, 201, 202, 203, 204, 206, 207, 208, 209, 210, 211, 212, 222, 224, 226, 227, 228], [0.1071, 0.03087, 0.01369, 0.02527, 0.9982, 0.9842, 0.9987, 0.9892, 0.9992, 0.999, 0.9985, 0.9985, 1.0, 0.9434, 0.9561, 0.884, 0.9433, 0.963, 0.957, 0.04631, 0.04067, 0.9996, 0.9986, 0.9984, 0.9481, 0.9418, 0.9593, 0.8515, 0.9698, 0.8769, 0.9772, 0.4455, 0.1308, 0.1619, 0.05182, 0.02481, 0.4364, 0.06078, 0.08274, 0.02297, 0.1885, 0.1033]): _vg.add([_i], _w, 'REPLACE')
_vg = ob_body.vertex_groups.new(name='Foot.L')
for _i, _w in zip([82, 201, 202, 203, 204, 205, 207, 208, 209, 210, 211, 212, 213, 214, 215, 216, 217, 218, 219, 220, 221, 222, 223, 224, 225, 226, 227, 228, 229, 230], [0.03602, 0.03137, 0.1485, 0.01032, 0.1231, 0.9967, 0.5545, 0.8692, 0.8381, 0.9482, 0.9626, 0.5636, 0.9945, 0.9927, 0.9971, 0.9896, 0.9976, 0.9983, 0.997, 0.9985, 0.9992, 0.9392, 0.9793, 0.9173, 0.9817, 0.9635, 0.8115, 0.8967, 1.0, 1.0]): _vg.add([_i], _w, 'REPLACE')
_vg = ob_body.vertex_groups.new(name='Upper Leg.R')
_vg = ob_body.vertex_groups.new(name='Lower Leg.R')
_vg = ob_body.vertex_groups.new(name='Foot.R')
_m = ob_body.modifiers.new('Mirror', 'MIRROR')
_m.use_axis = (False, True, False)
_m.use_clip = True
_m = ob_body.modifiers.new('Armature', 'ARMATURE')
_m.object = ob_armature
ob_armature.location = (0.0, 0.0, 0.0)
ob_armature.lineart.crease_threshold = 0.0
ob_dress.parent = ob_armature
ob_dress.location = (0.0, 0.0, 0.0)
ob_dress.lock_rotations_4d = False
ob_dress.empty_display_type = 'ARROWS'
ob_dress.lineart.crease_threshold = 0.0
_vg = ob_dress.vertex_groups.new(name='Hips')
for _i, _w in zip([0, 7, 10, 11, 13, 14, 15, 16, 17, 18, 20, 21, 24, 25, 27, 28, 29, 30, 31, 32, 33, 34, 35, 36, 37, 38, 39, 40, 41, 42, 43, 44, 45, 46, 47, 48, 49, 50, 51, 52], [0.06695, 0.07866, 0.03274, 0.1864, 0.01504, 0.1501, 0.1068, 0.1147, 0.6199, 0.6413, 0.1301, 0.01098, 0.1183, 0.002095, 0.4637, 0.4012, 0.1068, 0.1147, 0.6199, 0.6413, 0.4637, 0.4012, 0.4012, 0.4012, 0.4012, 0.1068, 0.1068, 0.1068, 0.6199, 0.6199, 0.6199, 0.1147, 0.1147, 0.1147, 0.4637, 0.4637, 0.4637, 0.6413, 0.6413, 0.6413]): _vg.add([_i], _w, 'REPLACE')
_vg = ob_dress.vertex_groups.new(name='Spine')
for _i, _w in zip([0, 1, 2, 3, 4, 5, 6, 7, 8, 9, 10, 11, 12, 13, 14, 15, 16, 17, 18, 19, 20, 21, 22, 23, 24, 25, 26, 27, 28, 29, 30, 31, 32, 33, 34, 35, 36, 37, 38, 39, 40, 41, 42, 43, 44, 45, 46, 47, 48, 49, 50, 51, 52], [0.7251, 0.7973, 0.6076, 0.3627, 0.0287, 0.3179, 0.7531, 0.7201, 0.5172, 0.7074, 0.8402, 0.744, 0.604, 0.8398, 0.7816, 0.1845, 0.1838, 0.2459, 0.242, 0.002603, 0.7618, 0.8407, 0.7071, 0.5318, 0.7692, 0.8172, 0.5554, 0.2303, 0.2427, 0.1845, 0.1838, 0.2459, 0.242, 0.2303, 0.2427, 0.2427, 0.2427, 0.2427, 0.1845, 0.1845, 0.1845, 0.2459, 0.2459, 0.2459, 0.1838, 0.1838, 0.1838, 0.2303, 0.2303, 0.2303, 0.242, 0.242, 0.242]): _vg.add([_i], _w, 'REPLACE')
_vg = ob_dress.vertex_groups.new(name='Chest')
for _i, _w in zip([1, 2, 3, 4, 5, 6, 8, 9, 10, 12, 13, 19, 21, 22, 23, 25, 26], [0.06483, 0.1495, 0.2239, 0.6857, 0.3163, 0.09176, 0.417, 0.2286, 0.07931, 0.284, 0.0778, 0.1924, 0.06798, 0.1879, 0.3441, 0.07676, 0.2527]): _vg.add([_i], _w, 'REPLACE')
_vg = ob_dress.vertex_groups.new(name='Neck')
for _i, _w in zip([4, 19], [0.1196, 0.02904]): _vg.add([_i], _w, 'REPLACE')
_vg = ob_dress.vertex_groups.new(name='Head')
_vg = ob_dress.vertex_groups.new(name='Shoulder.L')
for _i, _w in zip([4, 5, 8, 12, 19, 23, 26], [0.1507, 0.02462, 0.003184, 0.02144, 0.724, 0.03683, 0.05118]): _vg.add([_i], _w, 'REPLACE')
_vg = ob_dress.vertex_groups.new(name='Upper Arm.L')
for _i, _w in zip([1, 2, 3, 5, 6, 12, 21, 22, 23, 25, 26], [0.06874, 0.2049, 0.3808, 0.3096, 0.08386, 0.05629, 0.008947, 0.06293, 0.06997, 0.03895, 0.123]): _vg.add([_i], _w, 'REPLACE')
_vg = ob_dress.vertex_groups.new(name='Lower Arm.L')
_vg = ob_dress.vertex_groups.new(name='Hand.L')
_vg = ob_dress.vertex_groups.new(name='Shoulder.R')
_vg = ob_dress.vertex_groups.new(name='Upper Arm.R')
_vg = ob_dress.vertex_groups.new(name='Lower Arm.R')
_vg = ob_dress.vertex_groups.new(name='Hand.R')
_vg = ob_dress.vertex_groups.new(name='Upper Leg.L')
for _i, _w in zip([0, 1, 6, 7, 11, 14, 15, 16, 17, 18, 20, 24, 27, 28, 29, 30, 31, 32, 33, 34, 35, 36, 37, 38, 39, 40, 41, 42, 43, 44, 45, 46, 47, 48, 49, 50, 51, 52], [0.1746, 0.02985, 0.02428, 0.1617, 0.0464, 0.03849, 0.7, 0.6921, 0.1269, 0.1086, 0.08337, 0.0838, 0.2963, 0.3477, 0.7, 0.6921, 0.1269, 0.1086, 0.2963, 0.3477, 0.3477, 0.3477, 0.3477, 0.7, 0.7, 0.7, 0.1269, 0.1269, 0.1269, 0.6921, 0.6921, 0.6921, 0.2963, 0.2963, 0.2963, 0.1086, 0.1086, 0.1086]): _vg.add([_i], _w, 'REPLACE')
_vg = ob_dress.vertex_groups.new(name='Lower Leg.L')
_vg = ob_dress.vertex_groups.new(name='Foot.L')
_vg = ob_dress.vertex_groups.new(name='Upper Leg.R')
_vg = ob_dress.vertex_groups.new(name='Lower Leg.R')
_vg = ob_dress.vertex_groups.new(name='Foot.R')
_m = ob_dress.modifiers.new('Mirror', 'MIRROR')
_m.use_axis = (False, True, False)
_m.use_clip = True
_m = ob_dress.modifiers.new('Armature', 'ARMATURE')
_m.object = ob_armature
ob_hair.parent = ob_armature
ob_hair.location = (0.0, 0.0, 0.0)
ob_hair.lock_rotations_4d = False
ob_hair.empty_display_type = 'ARROWS'
ob_hair.lineart.crease_threshold = 0.0
_vg = ob_hair.vertex_groups.new(name='Hips')
_vg = ob_hair.vertex_groups.new(name='Spine')
_vg = ob_hair.vertex_groups.new(name='Chest')
_vg = ob_hair.vertex_groups.new(name='Neck')
_vg = ob_hair.vertex_groups.new(name='Head')
for _i, _w in zip([0, 1, 2, 3, 4, 5, 6, 7, 8, 9, 10, 11, 12, 13, 14, 15, 16, 17, 18, 19, 20, 21, 22, 23, 24, 25, 26, 27, 28, 29, 30, 31, 32, 33, 34, 35, 36, 37, 38, 39, 40, 41, 42, 43, 44, 45, 46, 47, 48, 49, 50, 51, 52, 53, 54, 55, 56, 57, 58, 59, 60, 61, 62, 63, 64, 65, 66, 67, 68, 69, 70, 71, 72, 73, 74, 75, 76, 77, 78, 79, 80, 81, 82, 83, 84, 85, 86, 87, 88, 89, 90, 91, 92, 93, 94, 95, 96, 97, 98, 99, 100, 101, 102, 103, 104, 105, 106, 107, 108, 109, 110, 111, 112, 113, 114, 115, 116, 117, 118, 119, 120, 121, 122, 123], [0.9998, 0.9999, 0.9999, 1.0, 0.9993, 0.9977, 0.9936, 0.9996, 0.9996, 0.9988, 0.9957, 0.9785, 0.9998, 1.0, 0.9996, 0.9839, 0.9963, 0.999, 0.9998, 0.99, 0.9971, 0.9991, 0.9999, 0.9996, 0.9998, 0.9998, 0.9999, 1.0, 0.9951, 0.9982, 0.9995, 0.9996, 0.9999, 1.0, 0.9999, 0.9999, 1.0, 0.9996, 0.9998, 0.9801, 0.9958, 0.9989, 1.0, 0.9999, 0.9998, 0.9999, 0.9999, 1.0, 0.9993, 0.9977, 0.9936, 0.9996, 0.9996, 0.9988, 0.9957, 0.9785, 0.9998, 1.0, 0.9996, 0.9839, 0.9963, 0.999, 0.9998, 0.99, 0.9971, 0.9991, 0.9999, 0.9996, 0.9998, 0.9998, 0.9999, 1.0, 0.9951, 0.9982, 0.9995, 0.9996, 0.9999, 1.0, 0.9999, 0.9999, 1.0, 0.9996, 0.9998, 0.9801, 0.9958, 0.9989, 1.0, 0.9999, 0.9956, 0.9871, 0.9901, 0.9936, 0.9966, 0.988, 0.9956, 0.9871, 0.9901, 0.9936, 0.9966, 0.988, 0.9946, 0.9828, 0.987, 0.9918, 0.9958, 0.9841, 0.9946, 0.9828, 0.987, 0.9918, 0.9958, 0.9841, 0.9995, 0.9997, 0.9998, 0.9993, 0.9998, 0.9994, 0.9997, 0.9995, 0.9997, 0.9997, 0.9994, 0.9998]): _vg.add([_i], _w, 'REPLACE')
_vg = ob_hair.vertex_groups.new(name='Shoulder.L')
_vg = ob_hair.vertex_groups.new(name='Upper Arm.L')
_vg = ob_hair.vertex_groups.new(name='Lower Arm.L')
_vg = ob_hair.vertex_groups.new(name='Hand.L')
_vg = ob_hair.vertex_groups.new(name='Shoulder.R')
_vg = ob_hair.vertex_groups.new(name='Upper Arm.R')
_vg = ob_hair.vertex_groups.new(name='Lower Arm.R')
_vg = ob_hair.vertex_groups.new(name='Hand.R')
_vg = ob_hair.vertex_groups.new(name='Upper Leg.L')
_vg = ob_hair.vertex_groups.new(name='Lower Leg.L')
_vg = ob_hair.vertex_groups.new(name='Foot.L')
_vg = ob_hair.vertex_groups.new(name='Upper Leg.R')
_vg = ob_hair.vertex_groups.new(name='Lower Leg.R')
_vg = ob_hair.vertex_groups.new(name='Foot.R')
_m = ob_hair.modifiers.new('Mirror', 'MIRROR')
_m.use_axis = (False, True, False)
_m.use_clip = True
_m = ob_hair.modifiers.new('Armature', 'ARMATURE')
_m.object = ob_armature
ob_shoes.parent = ob_armature
ob_shoes.location = (0.0, 0.0, 0.02612)
ob_shoes.lock_rotations_4d = False
ob_shoes.empty_display_type = 'ARROWS'
ob_shoes.lineart.crease_threshold = 0.0
_vg = ob_shoes.vertex_groups.new(name='Hips')
_vg = ob_shoes.vertex_groups.new(name='Spine')
_vg = ob_shoes.vertex_groups.new(name='Chest')
_vg = ob_shoes.vertex_groups.new(name='Neck')
_vg = ob_shoes.vertex_groups.new(name='Head')
_vg = ob_shoes.vertex_groups.new(name='Shoulder.L')
_vg = ob_shoes.vertex_groups.new(name='Upper Arm.L')
_vg = ob_shoes.vertex_groups.new(name='Lower Arm.L')
_vg = ob_shoes.vertex_groups.new(name='Hand.L')
_vg = ob_shoes.vertex_groups.new(name='Shoulder.R')
_vg = ob_shoes.vertex_groups.new(name='Upper Arm.R')
_vg = ob_shoes.vertex_groups.new(name='Lower Arm.R')
_vg = ob_shoes.vertex_groups.new(name='Hand.R')
_vg = ob_shoes.vertex_groups.new(name='Upper Leg.L')
_vg = ob_shoes.vertex_groups.new(name='Lower Leg.L')
for _i, _w in zip([0, 1, 2, 3, 4, 5, 6, 7, 8, 10, 11, 12, 13, 14, 15, 16, 26, 28, 30, 31, 32, 35, 36, 37, 38, 39, 40, 41, 42, 43, 44, 45, 46, 47, 48, 49, 50], [0.9982, 0.9842, 0.9987, 0.9892, 0.9996, 0.9593, 0.8515, 0.9698, 0.8769, 0.9772, 0.4455, 0.1308, 0.1619, 0.05182, 0.02481, 0.4364, 0.06078, 0.08274, 0.02297, 0.1885, 0.1033, 0.1308, 0.4455, 0.4364, 0.1619, 0.05182, 0.02481, 0.02481, 0.05182, 0.1619, 0.4364, 0.4455, 0.1308, 0.9996, 0.9996, 0.9772, 0.9772]): _vg.add([_i], _w, 'REPLACE')
_vg = ob_shoes.vertex_groups.new(name='Foot.L')
for _i, _w in zip([5, 6, 7, 8, 9, 11, 12, 13, 14, 15, 16, 17, 18, 19, 20, 21, 22, 23, 24, 25, 26, 27, 28, 29, 30, 31, 32, 33, 34, 35, 36, 37, 38, 39, 40, 41, 42, 43, 44, 45, 46], [0.03137, 0.1485, 0.01032, 0.1231, 0.9967, 0.5545, 0.8692, 0.8381, 0.9482, 0.9626, 0.5636, 0.9945, 0.9927, 0.9971, 0.9896, 0.9976, 0.9983, 0.997, 0.9985, 0.9992, 0.9392, 0.9793, 0.9173, 0.9817, 0.9635, 0.8115, 0.8967, 1.0, 1.0, 0.8692, 0.5545, 0.5636, 0.8381, 0.9482, 0.9626, 0.9626, 0.9482, 0.8381, 0.5636, 0.5545, 0.8692]): _vg.add([_i], _w, 'REPLACE')
_vg = ob_shoes.vertex_groups.new(name='Upper Leg.R')
_vg = ob_shoes.vertex_groups.new(name='Lower Leg.R')
_vg = ob_shoes.vertex_groups.new(name='Foot.R')
_m = ob_shoes.modifiers.new('Mirror', 'MIRROR')
_m.use_axis = (False, True, False)
_m.use_clip = True
_m = ob_shoes.modifiers.new('Armature', 'ARMATURE')
_m.object = ob_armature

# ---- collection membership
col_collection.objects.link(ob_body)
col_collection.objects.link(ob_armature)
col_collection.objects.link(ob_dress)
col_collection.objects.link(ob_hair)
col_collection.objects.link(ob_shoes)

# ---- scene / render settings (as saved in the file)
scene.frame_start = 1; scene.frame_end = 250; scene.frame_set(1)
scene.render.engine = 'BLENDER_EEVEE_NEXT'
scene.cycles.use_denoising = False
scene.cycles.samples = 128
scene.cycles.sampling_pattern = 'TABULATED_SOBOL'
scene.cycles.use_adaptive_sampling = False
scene.cycles.use_light_tree = False
scene.view_settings.view_transform = 'Filmic'
bpy.context.view_layer.update()

# ---- added for rendering (the .blend has no active camera and no usable light): camera, sun
cam_auto = bpy.data.cameras.new('AutoCamera')
cam_auto.lens = 50.0
cam_auto.sensor_width = 36.0
cam_auto.clip_end = 1000.0
ob_auto_camera = bpy.data.objects.new('AutoCamera', cam_auto)
scene.collection.objects.link(ob_auto_camera)
ob_auto_camera.location = (4.87815, -5.94661, 3.91619)
ob_auto_camera.rotation_euler = (1.09748, -7.21219e-08, 0.694738)
scene.camera = ob_auto_camera
light_auto_sun = bpy.data.lights.new('AutoSun', 'SUN')
light_auto_sun.energy = 3.0
light_auto_sun.angle = 0.0523599
ob_auto_sun = bpy.data.objects.new('AutoSun', light_auto_sun)
scene.collection.objects.link(ob_auto_sun)
ob_auto_sun.rotation_euler = (0.872665, 0.174533, 0.523599)
bpy.context.view_layer.update()
